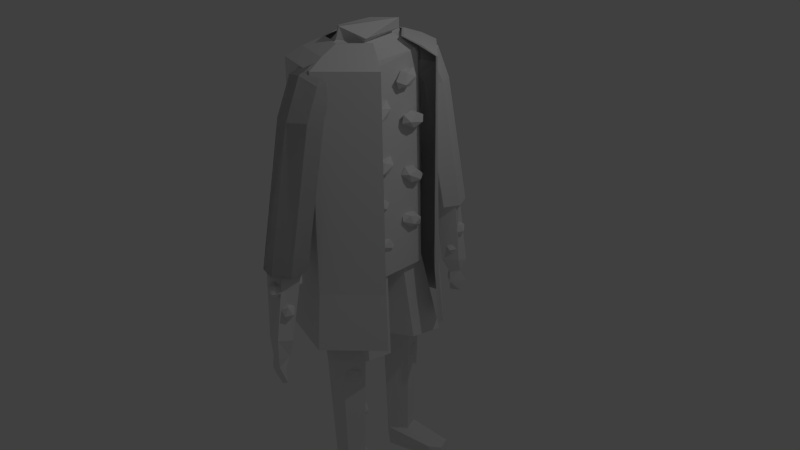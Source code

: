 # Source: monster_1.blend  (saved by Blender 2.76.0; exported with 4.5.12 LTS)
import bpy
from mathutils import Matrix  # noqa: F401  (used for matrix-valued properties, if any)

bpy.ops.wm.read_factory_settings(use_empty=True)
scene = bpy.context.scene
scene.name = 'Scene'

# ---- collections
col_collection_1 = bpy.data.collections.new('Collection 1'); scene.collection.children.link(col_collection_1)

# ---- world
world_world = bpy.data.worlds.new('World'); scene.world = world_world
world_world.color = (0.05088, 0.05088, 0.05088)
world_world.use_sun_shadow = False
world_world.sun_shadow_jitter_overblur = 0.0
world_world.cycles.sampling_method = 'MANUAL'
world_world.cycles.sample_map_resolution = 256

# ---- cameras
cam_camera = bpy.data.cameras.new('Camera')
cam_camera.clip_end = 100.0
cam_camera.lens = 35.0
cam_camera.sensor_width = 32.0
cam_camera.sensor_height = 18.0
cam_camera.ortho_scale = 7.314
cam_camera.dof.focus_distance = 0.0
cam_camera.dof.aperture_fstop = 128.0

# ---- lights
light_lamp = bpy.data.lights.new('Lamp', 'POINT')
light_lamp.transmission_factor = 0.0
light_lamp.cutoff_distance = 30.0
light_lamp.energy = 100.0
light_lamp.shadow_buffer_clip_start = 1.001
light_lamp.shadow_soft_size = 0.1
light_lamp.shadow_maximum_resolution = 0.006
light_lamp.use_absolute_resolution = True
light_lamp.cycles.use_multiple_importance_sampling = False

# ---- meshes
me_circle = bpy.data.meshes.new('Circle')
me_circle.from_pydata([(-0.4817, 0.5533, -1.503), (-0.5425, 0.5995, -1.407), (-0.396, 0.6445, -1.418), (-0.3291, 0.5344, -1.479), (-0.4343, 0.4214, -1.506), (-0.5661, 0.4616, -1.462), (-0.4274, 0.6092, -1.324), (-0.2956, 0.5689, -1.368), (-0.3193, 0.4311, -1.423), (-0.4657, 0.3861, -1.412), (-0.5326, 0.4962, -1.351), (-0.38, 0.4773, -1.327), (-0.4156, -0.4997, -1.503), (-0.4956, -0.4654, -1.407), (-0.3761, -0.3979, -1.418), (-0.2602, -0.4924, -1.479), (-0.3081, -0.6184, -1.506), (-0.4536, -0.6017, -1.462), (-0.3897, -0.437, -1.324), (-0.2442, -0.4537, -1.368), (-0.2022, -0.59, -1.423), (-0.3217, -0.6576, -1.412), (-0.4376, -0.563, -1.351), (-0.2822, -0.5558, -1.327), (-0.4156, -0.4671, -2.397), (-0.4956, -0.4329, -2.301), (-0.3761, -0.3653, -2.311), (-0.2602, -0.4599, -2.372), (-0.308, -0.5859, -2.4), (-0.4535, -0.5692, -2.355), (-0.3897, -0.4045, -2.217), (-0.2442, -0.4211, -2.262), (-0.2022, -0.5575, -2.316), (-0.3217, -0.625, -2.306), (-0.4376, -0.5305, -2.245), (-0.2822, -0.5232, -2.22), (-0.08733, 0.685, -2.293), (-0.04147, 0.7369, -2.198), (0.08755, 0.6759, -2.208), (-0.05371, 0.5944, -2.269), (-0.27, 0.6051, -2.296), (-0.2625, 0.6932, -2.252), (0.0205, 0.6784, -2.114), (0.01294, 0.5904, -2.158), (-0.2081, 0.5467, -2.213), (-0.3371, 0.6077, -2.202), (-0.1958, 0.6892, -2.141), (-0.1622, 0.5986, -2.117), (0.1524, -0.2963, -2.362), (0.2495, -0.2863, -2.266), (0.247, -0.3843, -2.276), (0.05237, -0.3674, -2.337), (-0.06535, -0.2589, -2.365), (0.05651, -0.2087, -2.32), (0.2095, -0.3512, -2.182), (0.08766, -0.4013, -2.227), (-0.1054, -0.3238, -2.281), (-0.1028, -0.2257, -2.271), (0.09179, -0.2426, -2.21), (-0.008252, -0.3137, -2.185), (0.2577, 0.5464, -1.737), (0.3523, 0.5298, -1.641), (0.277, 0.4426, -1.652), (0.1151, 0.509, -1.713), (0.09024, 0.6373, -1.74), (0.2368, 0.6502, -1.696), (0.2681, 0.4822, -1.558), (0.1215, 0.4693, -1.602), (0.006092, 0.5897, -1.657), (0.08132, 0.6769, -1.646), (0.2433, 0.6105, -1.585), (0.1007, 0.5731, -1.561), (0.2516, -0.5661, -1.628), (0.2931, -0.6194, -1.532), (0.1332, -0.6433, -1.542), (0.1102, -0.5271, -1.603), (0.2559, -0.4313, -1.63), (0.3689, -0.4883, -1.586), (0.1774, -0.6132, -1.448), (0.0644, -0.5561, -1.492), (0.1402, -0.4251, -1.547), (0.3001, -0.4011, -1.536), (0.323, -0.5174, -1.475), (0.1817, -0.4783, -1.451), (0.215, -1.324, 0.0812), (0.2287, -1.385, 0.1579), (0.08813, -1.379, 0.1251), (0.07581, -1.284, 0.1056), (0.2087, -1.232, 0.1264), (0.3032, -1.294, 0.1586), (0.09791, -1.383, 0.2297), (0.003447, -1.321, 0.1974), (0.07798, -1.229, 0.1982), (0.2185, -1.235, 0.2309), (0.2308, -1.33, 0.2504), (0.09164, -1.29, 0.2748), (-0.04088, -1.52, -0.4518), (-0.02721, -1.581, -0.3751), (-0.1677, -1.575, -0.4079), (-0.1801, -1.48, -0.4273), (-0.04715, -1.427, -0.4066), (0.04732, -1.49, -0.3743), (-0.158, -1.579, -0.3033), (-0.2524, -1.516, -0.3356), (-0.1779, -1.425, -0.3348), (-0.03736, -1.431, -0.302), (-0.02504, -1.526, -0.2826), (-0.1642, -1.486, -0.2581), (0.1246, -1.589, 0.03638), (0.1383, -1.65, 0.113), (-0.002232, -1.644, 0.08028), (-0.01456, -1.549, 0.06081), (0.1184, -1.497, 0.08154), (0.2128, -1.559, 0.1138), (0.007552, -1.648, 0.1849), (-0.08692, -1.586, 0.1526), (-0.01238, -1.494, 0.1534), (0.1281, -1.5, 0.1861), (0.1405, -1.595, 0.2056), (0.001279, -1.555, 0.23), (0.2962, -1.496, -0.2535), (0.3098, -1.557, -0.1768), (0.1693, -1.551, -0.2096), (0.157, -1.456, -0.2291), (0.2899, -1.403, -0.2083), (0.3844, -1.466, -0.176), (0.1791, -1.555, -0.105), (0.08462, -1.493, -0.1373), (0.1591, -1.401, -0.1365), (0.2997, -1.407, -0.1037), (0.312, -1.502, -0.08428), (0.1728, -1.462, -0.05985), (0.06851, 1.491, 0.05378), (0.08217, 1.43, 0.1304), (-0.05836, 1.436, 0.09768), (-0.07068, 1.531, 0.07821), (0.06224, 1.583, 0.09895), (0.1567, 1.521, 0.1312), (-0.04857, 1.432, 0.2023), (-0.143, 1.494, 0.17), (-0.06851, 1.586, 0.1708), (0.07202, 1.58, 0.2035), (0.08434, 1.485, 0.223), (-0.05485, 1.525, 0.2474), (0.2803, 1.443, -0.1915), (0.294, 1.382, -0.1148), (0.1535, 1.388, -0.1476), (0.1411, 1.483, -0.1671), (0.2741, 1.536, -0.1463), (0.3685, 1.474, -0.1141), (0.1632, 1.385, -0.04303), (0.06877, 1.447, -0.07531), (0.1433, 1.538, -0.07452), (0.2838, 1.532, -0.04176), (0.2962, 1.437, -0.0223), (0.157, 1.477, 0.002137), (-0.04689, 1.481, -0.4841), (-0.03322, 1.42, -0.4075), (-0.1738, 1.426, -0.4402), (-0.1861, 1.521, -0.4597), (-0.05316, 1.574, -0.439), (0.04131, 1.512, -0.4067), (-0.164, 1.423, -0.3357), (-0.2584, 1.485, -0.368), (-0.1839, 1.576, -0.3672), (-0.04337, 1.57, -0.3344), (-0.03105, 1.475, -0.3149), (-0.1702, 1.515, -0.2905), (0.821, 0.2129, 2.303), (0.8961, 0.09941, 2.34), (0.7656, 0.05301, 2.286), (0.6625, 0.1968, 2.324), (0.7292, 0.332, 2.402), (0.8735, 0.2718, 2.411), (0.784, 0.01313, 2.383), (0.6396, 0.07329, 2.374), (0.617, 0.2457, 2.446), (0.7475, 0.2921, 2.5), (0.8506, 0.1484, 2.461), (0.6921, 0.1322, 2.482), (0.7344, -0.2955, 0.8293), (0.7777, -0.3507, 0.9411), (0.6292, -0.4074, 0.9318), (0.5765, -0.2742, 0.8471), (0.6923, -0.1352, 0.8041), (0.8166, -0.1825, 0.8622), (0.6465, -0.3636, 1.028), (0.5221, -0.3163, 0.97), (0.5611, -0.1481, 0.891), (0.7095, -0.09144, 0.9004), (0.7623, -0.2246, 0.9851), (0.6043, -0.2033, 1.003), (0.7324, 0.2984, 0.6677), (0.8534, 0.3603, 0.5828), (0.7109, 0.4153, 0.5532), (0.607, 0.2771, 0.6078), (0.6853, 0.1366, 0.6711), (0.8376, 0.1881, 0.6557), (0.8028, 0.3773, 0.4705), (0.6506, 0.3259, 0.4859), (0.6347, 0.1537, 0.5588), (0.7772, 0.09863, 0.5883), (0.8811, 0.2368, 0.5338), (0.7558, 0.2156, 0.4739), (0.7216, -0.1918, 0.256), (0.7935, -0.249, 0.3614), (0.6591, -0.3173, 0.355), (0.5633, -0.1854, 0.2825), (0.6385, -0.03568, 0.244), (0.7807, -0.07499, 0.2928), (0.6797, -0.2781, 0.453), (0.5375, -0.2388, 0.4042), (0.5247, -0.06476, 0.3356), (0.6591, 0.003497, 0.342), (0.7549, -0.1284, 0.4146), (0.5967, -0.122, 0.441), (0.8204, 0.2147, 1.091), (0.862, 0.1671, 1.206), (0.712, 0.1115, 1.201), (0.6631, 0.2389, 1.107), (0.783, 0.3732, 1.054), (0.9059, 0.3288, 1.116), (0.7304, 0.1618, 1.294), (0.6075, 0.2062, 1.232), (0.6514, 0.3679, 1.142), (0.8014, 0.4235, 1.147), (0.8503, 0.2961, 1.241), (0.693, 0.3203, 1.257), (0.7705, -0.1349, 1.293), (0.844, -0.2475, 1.334), (0.713, -0.295, 1.282), (0.6118, -0.1496, 1.315), (0.6803, -0.01206, 1.388), (0.8238, -0.07257, 1.4), (0.7307, -0.3316, 1.381), (0.5872, -0.2711, 1.369), (0.567, -0.09622, 1.435), (0.698, -0.04864, 1.487), (0.7992, -0.1941, 1.454), (0.6404, -0.2087, 1.475), (0.8737, 0.232, 1.793), (0.9243, 0.1527, 1.888), (0.7816, 0.09488, 1.865), (0.7143, 0.2426, 1.815), (0.8154, 0.3917, 1.808), (0.9452, 0.3361, 1.853), (0.7962, 0.1143, 1.969), (0.6663, 0.1699, 1.924), (0.6872, 0.3534, 1.889), (0.8299, 0.4112, 1.912), (0.8972, 0.2634, 1.962), (0.7378, 0.2741, 1.984), (0.7914, -0.1513, 1.987), (0.8754, -0.2675, 2.001), (0.748, -0.3064, 1.94), (0.6345, -0.1754, 2.004), (0.6917, -0.05543, 2.106), (0.8406, -0.1124, 2.104), (0.7705, -0.3634, 2.028), (0.6216, -0.3065, 2.03), (0.5867, -0.1514, 2.133), (0.7141, -0.1124, 2.195), (0.8276, -0.2435, 2.13), (0.6708, -0.2676, 2.148), (0.1771, 1.36, -0.465), (0.1908, 1.299, -0.3884), (0.05025, 1.305, -0.4211), (0.03793, 1.4, -0.4406), (0.1708, 1.453, -0.4199), (0.2653, 1.39, -0.3876), (0.06003, 1.301, -0.3166), (-0.03443, 1.364, -0.3488), (0.0401, 1.455, -0.348), (0.1806, 1.449, -0.3153), (0.193, 1.354, -0.2958), (0.05376, 1.394, -0.2714), (0.05906, -1.156, 0.402), (-0.2704, -1.396, 0.4069), (-0.0935, -1.598, 0.3753), (0.174, -1.492, 0.3854), (0.2949, -1.272, 0.3583), (-0.2777, -1.492, -0.5081), (-0.02517, -1.355, -0.6214), (-0.1192, -1.622, -0.5607), (0.2078, -1.646, -0.5095), (0.2695, -1.452, -0.569), (-0.07799, -1.602, -0.8029), (0.04961, -1.449, -0.8017), (-0.05909, -1.62, -0.7929), (0.1526, -1.632, -0.7902), (0.1682, -1.478, -0.8114), (-0.18, -1.559, -1.017), (0.04589, -1.496, -0.996), (-0.04329, -1.649, -0.9441), (0.1083, -1.614, -0.9375), (0.2, -1.556, -0.947), (-0.07374, -1.488, -1.102), (-0.06853, -1.448, -1.183), (-0.07535, -1.595, -1.085), (0.1768, -1.613, -1.146), (0.3084, -1.594, -1.099), (0.0302, 1.118, 0.4677), (0.3843, 1.272, 0.4612), (0.1553, 1.484, 0.5033), (-0.1881, 1.506, 0.4815), (-0.2397, 1.253, 0.4445), (0.2704, 1.438, -0.5738), (-0.02294, 1.294, -0.5841), (0.2424, 1.615, -0.6397), (-0.01902, 1.651, -0.5438), (-0.204, 1.425, -0.6012), (0.2116, 1.518, -0.788), (0.04809, 1.41, -0.8152), (0.04921, 1.586, -0.8249), (-0.06443, 1.56, -0.8295), (-0.116, 1.487, -0.8047), (0.3613, 1.543, -0.9207), (0.04003, 1.41, -0.97), (0.2319, 1.567, -1.04), (0.003124, 1.651, -0.9576), (-0.08914, 1.446, -0.9291), (0.2529, 1.488, -1.089), (-0.04395, 1.472, -1.131), (0.07719, 1.558, -1.078), (-0.05975, 1.581, -1.106), (-0.01565, 1.49, -1.1), (-0.4131, -0.3833, -2.992), (-0.08302, -0.2676, -2.991), (-0.2721, -0.6274, -3.0), (0.08906, -0.5979, -2.997), (0.2112, -0.3746, -3.004), (-0.1153, -0.1785, -1.122), (-0.553, -0.3601, -1.153), (-0.3699, -0.6713, -1.136), (0.1891, -0.6779, -1.122), (0.3509, -0.359, -1.139), (-0.4083, -0.4103, -2.998), (-0.08892, -0.245, -2.997), (-0.2946, -0.6139, -2.995), (0.1152, -0.6172, -2.994), (0.2279, -0.3759, -3.0), (-0.4158, -0.3987, -3.268), (-0.08995, -0.2604, -3.262), (-0.2774, -0.6189, -3.248), (0.09003, -0.6092, -3.246), (0.216, -0.398, -3.248), (1.287, -0.4754, -3.033), (1.147, -0.656, -3.056), (1.016, -0.3723, -3.028), (1.284, -0.4867, -3.244), (1.207, -0.6823, -3.231), (1.018, -0.3773, -3.232), (-0.4176, 0.4176, -2.993), (-0.1181, 0.269, -2.981), (-0.2983, 0.645, -2.987), (0.1275, 0.641, -2.997), (0.2346, 0.4171, -2.994), (-0.1091, 0.1909, -1.139), (-0.5187, 0.3987, -1.155), (-0.3421, 0.719, -1.128), (0.1792, 0.7013, -1.144), (0.3565, 0.4037, -1.132), (-0.4161, 0.415, -2.997), (-0.1155, 0.274, -3.0), (-0.296, 0.6366, -3.001), (0.1099, 0.6464, -2.994), (0.2608, 0.4338, -2.981), (-0.4184, 0.4174, -3.251), (-0.07764, 0.2659, -3.27), (-0.2645, 0.6591, -3.247), (0.1382, 0.6355, -3.24), (0.2497, 0.4156, -3.24), (1.25, 0.5248, -3.037), (1.16, 0.6883, -3.023), (1.02, 0.4077, -3.03), (1.303, 0.5155, -3.228), (1.193, 0.6802, -3.23), (1.015, 0.4131, -3.218), (-1.509, 0.01023, -0.1251), (-0.9691, -0.8056, -0.1251), (0.2438, -1.007, -0.1251), (1.216, -0.4425, -0.125), (1.216, 0.463, -0.125), (0.2438, 1.028, -0.1251), (-0.9691, 0.8261, -0.1251), (-0.9305, -0.7703, 2.641), (-1.447, 0.01023, 2.641), (0.2299, -0.9631, 2.641), (1.161, -0.423, 2.641), (1.161, 0.4434, 2.641), (0.2299, 0.9836, 2.641), (-0.9305, 0.7908, 2.641), (-0.7474, -0.6032, 2.752), (-1.153, 0.01023, 2.752), (0.1646, -0.7547, 2.752), (0.8959, -0.3302, 2.752), (0.8959, 0.3507, 2.752), (0.1646, 0.7752, 2.752), (-0.7474, 0.6237, 2.752), (-1.615, 0.01023, -0.8888), (-1.035, -0.8658, -0.8888), (0.2673, -1.082, -0.8888), (1.312, -0.4759, -0.8887), (1.312, 0.4964, -0.8887), (0.2673, 1.103, -0.8888), (-1.035, 0.8863, -0.8888), (-1.428, 0.01023, -0.1251), (-0.9185, -0.7503, -0.1251), (0.2257, -0.9382, -0.1251), (1.143, -0.4118, -0.125), (1.143, 0.4323, -0.125), (0.2257, 0.9586, -0.1251), (-0.9185, 0.7708, -0.1251), (-0.9186, -0.7503, 2.637), (-1.428, 0.01023, 2.637), (0.2257, -0.9382, 2.637), (1.143, -0.4118, 2.637), (1.143, 0.4323, 2.637), (0.2257, 0.9586, 2.637), (-0.9186, 0.7708, 2.637), (-0.7094, -0.5616, 2.752), (-1.092, 0.01023, 2.752), (0.151, -0.7029, 2.752), (0.841, -0.3071, 2.752), (0.841, 0.3276, 2.752), (0.151, 0.7233, 2.752), (-0.7094, 0.5821, 2.752), (-1.528, 0.01023, -0.8888), (-0.9808, -0.8065, -0.8888), (0.248, -1.008, -0.8888), (1.233, -0.443, -0.8887), (1.233, 0.4635, -0.8887), (0.248, 1.029, -0.8888), (-0.9808, 0.8269, -0.8888), (-0.4173, -1.37, 0.3423), (-0.2451, -1.583, 0.3423), (0.1419, -1.635, 0.3423), (0.4522, -1.488, 0.3423), (0.4522, -1.252, 0.3423), (0.1419, -1.105, 0.3423), (-0.2451, -1.157, 0.3423), (-0.2451, -1.222, 2.124), (-0.4173, -1.009, 2.124), (0.1418, -1.275, 2.124), (0.4521, -1.128, 2.124), (0.4521, -0.8914, 2.124), (0.1418, -0.7441, 2.124), (-0.2451, -0.7967, 2.124), (-0.2547, -1.016, 2.566), (-0.4171, -0.8623, 2.415), (0.1297, -1.061, 2.604), (0.4465, -0.9625, 2.501), (0.4573, -0.7955, 2.334), (0.1539, -0.6854, 2.229), (-0.2352, -0.7151, 2.265), (-0.2516, -0.7008, 2.694), (-0.4114, -0.6332, 2.488), (0.1318, -0.7269, 2.749), (0.4501, -0.6919, 2.612), (0.4637, -0.6221, 2.387), (0.1622, -0.5701, 2.242), (-0.2272, -0.575, 2.287), (-0.4173, -1.37, 0.3423), (-0.2451, -1.583, 0.3423), (0.1419, -1.635, 0.3423), (0.4522, -1.488, 0.3423), (0.4522, -1.252, 0.3423), (0.1419, -1.105, 0.3423), (-0.2451, -1.157, 0.3423), (-0.2451, -1.222, 2.124), (-0.4173, -1.009, 2.124), (0.1418, -1.275, 2.124), (0.4521, -1.128, 2.124), (0.4521, -0.8914, 2.124), (0.1418, -0.7441, 2.124), (-0.2451, -0.7967, 2.124), (-0.2547, -1.016, 2.566), (-0.4171, -0.8623, 2.415), (0.1297, -1.061, 2.604), (0.4465, -0.9625, 2.501), (0.4573, -0.7955, 2.334), (0.1539, -0.6854, 2.229), (-0.2352, -0.7151, 2.265), (-0.2516, -0.7008, 2.694), (-0.4114, -0.6332, 2.488), (0.1318, -0.7269, 2.749), (0.4501, -0.6919, 2.612), (0.4637, -0.6221, 2.387), (0.1622, -0.5701, 2.242), (-0.2272, -0.575, 2.287), (0.446, 0.9759, 2.124), (0.2738, 0.763, 2.124), (0.4458, 0.8287, 2.415), (0.2639, 0.6815, 2.265), (0.4401, 0.5996, 2.488), (0.256, 0.5414, 2.287), (0.4461, 1.336, 0.3423), (0.2739, 1.549, 0.3423), (-0.1131, 1.602, 0.3423), (-0.4234, 1.455, 0.3423), (-0.4234, 1.218, 0.3423), (-0.1131, 1.071, 0.3423), (0.2739, 1.124, 0.3423), (0.2738, 1.189, 2.124), (0.446, 0.9759, 2.124), (-0.1131, 1.241, 2.124), (-0.4234, 1.094, 2.124), (-0.4234, 0.8578, 2.124), (-0.1131, 0.7105, 2.124), (0.2738, 0.763, 2.124), (0.2834, 0.9825, 2.566), (0.4458, 0.8287, 2.415), (-0.101, 1.027, 2.604), (-0.4178, 0.9288, 2.501), (-0.4286, 0.7618, 2.334), (-0.1252, 0.6518, 2.229), (0.2639, 0.6815, 2.265), (0.2803, 0.6672, 2.694), (0.4401, 0.5996, 2.488), (-0.1031, 0.6933, 2.749), (-0.4214, 0.6583, 2.612), (-0.435, 0.5885, 2.387), (-0.1335, 0.5365, 2.242), (0.256, 0.5414, 2.287), (-0.532, -0.4066, 2.844), (-0.8078, 0.01023, 2.844), (0.08772, -0.5096, 2.844), (0.5847, -0.2211, 2.844), (0.08772, 0.5301, 2.844), (0.5847, 0.2416, 2.844), (-0.532, 0.4271, 2.844), (-0.5062, -0.3784, 2.844), (-0.7664, 0.01023, 2.844), (0.0785, -0.4744, 2.844), (0.5474, -0.2054, 2.844), (0.0785, 0.4948, 2.844), (0.5474, 0.2259, 2.844), (-0.5062, 0.3989, 2.844), (-0.04341, 0.877, 2.588), (-0.8092, 0.3506, 2.593), (-0.7815, -0.4813, 2.562), (-0.1005, -0.809, 2.572), (0.6666, -0.3942, 2.545), (0.6673, 0.4087, 2.633), (-0.8663, 0.4453, -0.1329), (-0.06399, 0.8755, -0.07219), (-0.8131, -0.4504, -0.02098), (-0.05648, -0.8534, -0.08051), (0.7398, -0.5226, -0.08502), (0.7238, 0.4319, -0.08384), (-0.7442, 0.3877, 2.673), (-0.04453, 0.7617, 2.675), (-0.7576, -0.3508, 2.654), (-0.04929, -0.8191, 2.614), (0.636, -0.4439, 2.635), (0.6673, 0.3697, 2.687), (-0.6977, -0.1548, -1.15), (0.03866, 0.008087, -1.159), (-0.6259, -0.5901, -1.156), (0.0153, -0.8276, -1.237), (0.8043, -0.6135, -1.139), (0.836, -0.1797, -1.2), (-0.4891, -0.1724, -0.02152), (0.03267, 0.07506, -0.02421), (-0.5513, -0.464, -0.03067), (-0.01842, -0.6723, 0.01147), (0.6198, -0.4686, -0.01033), (0.6667, -0.1194, -0.04735), (0.7712, 0.2668, -1.167), (0.001051, -0.001932, -1.177), (0.8073, 0.7328, -1.233), (0.08887, 0.9948, -1.137), (-0.7022, 0.7056, -1.194), (-0.6851, 0.2997, -1.152), (0.5714, 0.1917, -0.04693), (-0.07625, 0.01086, -0.05662), (0.5613, 0.5301, -0.06128), (-0.02588, 0.7472, -0.03645), (-0.5617, 0.6228, 0.0128), (-0.6165, 0.2004, -0.03648), (-0.4216, 0.185, 2.758), (0.007599, 0.4917, 2.84), (-0.392, -0.2617, 2.869), (-0.02378, -0.4532, 2.867), (0.292, -0.1945, 2.825), (0.3049, 0.2015, 2.877), (-0.3566, 0.2242, 2.973), (0.103, 0.4406, 2.979), (-0.3228, -0.2737, 2.971), (0.02815, -0.4252, 3.015), (0.4746, -0.2669, 2.896), (0.4954, 0.2163, 2.941)], [], [(0, 1, 2), (1, 0, 5), (0, 2, 3), (0, 3, 4), (0, 4, 5), (1, 5, 10), (2, 1, 6), (3, 2, 7), (4, 3, 8), (5, 4, 9), (1, 10, 6), (2, 6, 7), (3, 7, 8), (4, 8, 9), (5, 9, 10), (6, 10, 11), (7, 6, 11), (8, 7, 11), (9, 8, 11), (10, 9, 11), (12, 13, 14), (13, 12, 17), (12, 14, 15), (12, 15, 16), (12, 16, 17), (13, 17, 22), (14, 13, 18), (15, 14, 19), (16, 15, 20), (17, 16, 21), (13, 22, 18), (14, 18, 19), (15, 19, 20), (16, 20, 21), (17, 21, 22), (18, 22, 23), (19, 18, 23), (20, 19, 23), (21, 20, 23), (22, 21, 23), (24, 25, 26), (25, 24, 29), (24, 26, 27), (24, 27, 28), (24, 28, 29), (25, 29, 34), (26, 25, 30), (27, 26, 31), (28, 27, 32), (29, 28, 33), (25, 34, 30), (26, 30, 31), (27, 31, 32), (28, 32, 33), (29, 33, 34), (30, 34, 35), (31, 30, 35), (32, 31, 35), (33, 32, 35), (34, 33, 35), (36, 37, 38), (37, 36, 41), (36, 38, 39), (36, 39, 40), (36, 40, 41), (37, 41, 46), (38, 37, 42), (39, 38, 43), (40, 39, 44), (41, 40, 45), (37, 46, 42), (38, 42, 43), (39, 43, 44), (40, 44, 45), (41, 45, 46), (42, 46, 47), (43, 42, 47), (44, 43, 47), (45, 44, 47), (46, 45, 47), (48, 49, 50), (49, 48, 53), (48, 50, 51), (48, 51, 52), (48, 52, 53), (49, 53, 58), (50, 49, 54), (51, 50, 55), (52, 51, 56), (53, 52, 57), (49, 58, 54), (50, 54, 55), (51, 55, 56), (52, 56, 57), (53, 57, 58), (54, 58, 59), (55, 54, 59), (56, 55, 59), (57, 56, 59), (58, 57, 59), (60, 61, 62), (61, 60, 65), (60, 62, 63), (60, 63, 64), (60, 64, 65), (61, 65, 70), (62, 61, 66), (63, 62, 67), (64, 63, 68), (65, 64, 69), (61, 70, 66), (62, 66, 67), (63, 67, 68), (64, 68, 69), (65, 69, 70), (66, 70, 71), (67, 66, 71), (68, 67, 71), (69, 68, 71), (70, 69, 71), (72, 73, 74), (73, 72, 77), (72, 74, 75), (72, 75, 76), (72, 76, 77), (73, 77, 82), (74, 73, 78), (75, 74, 79), (76, 75, 80), (77, 76, 81), (73, 82, 78), (74, 78, 79), (75, 79, 80), (76, 80, 81), (77, 81, 82), (78, 82, 83), (79, 78, 83), (80, 79, 83), (81, 80, 83), (82, 81, 83), (84, 85, 86), (85, 84, 89), (84, 86, 87), (84, 87, 88), (84, 88, 89), (85, 89, 94), (86, 85, 90), (87, 86, 91), (88, 87, 92), (89, 88, 93), (85, 94, 90), (86, 90, 91), (87, 91, 92), (88, 92, 93), (89, 93, 94), (90, 94, 95), (91, 90, 95), (92, 91, 95), (93, 92, 95), (94, 93, 95), (96, 97, 98), (97, 96, 101), (96, 98, 99), (96, 99, 100), (96, 100, 101), (97, 101, 106), (98, 97, 102), (99, 98, 103), (100, 99, 104), (101, 100, 105), (97, 106, 102), (98, 102, 103), (99, 103, 104), (100, 104, 105), (101, 105, 106), (102, 106, 107), (103, 102, 107), (104, 103, 107), (105, 104, 107), (106, 105, 107), (108, 109, 110), (109, 108, 113), (108, 110, 111), (108, 111, 112), (108, 112, 113), (109, 113, 118), (110, 109, 114), (111, 110, 115), (112, 111, 116), (113, 112, 117), (109, 118, 114), (110, 114, 115), (111, 115, 116), (112, 116, 117), (113, 117, 118), (114, 118, 119), (115, 114, 119), (116, 115, 119), (117, 116, 119), (118, 117, 119), (120, 121, 122), (121, 120, 125), (120, 122, 123), (120, 123, 124), (120, 124, 125), (121, 125, 130), (122, 121, 126), (123, 122, 127), (124, 123, 128), (125, 124, 129), (121, 130, 126), (122, 126, 127), (123, 127, 128), (124, 128, 129), (125, 129, 130), (126, 130, 131), (127, 126, 131), (128, 127, 131), (129, 128, 131), (130, 129, 131), (132, 133, 134), (133, 132, 137), (132, 134, 135), (132, 135, 136), (132, 136, 137), (133, 137, 142), (134, 133, 138), (135, 134, 139), (136, 135, 140), (137, 136, 141), (133, 142, 138), (134, 138, 139), (135, 139, 140), (136, 140, 141), (137, 141, 142), (138, 142, 143), (139, 138, 143), (140, 139, 143), (141, 140, 143), (142, 141, 143), (144, 145, 146), (145, 144, 149), (144, 146, 147), (144, 147, 148), (144, 148, 149), (145, 149, 154), (146, 145, 150), (147, 146, 151), (148, 147, 152), (149, 148, 153), (145, 154, 150), (146, 150, 151), (147, 151, 152), (148, 152, 153), (149, 153, 154), (150, 154, 155), (151, 150, 155), (152, 151, 155), (153, 152, 155), (154, 153, 155), (156, 157, 158), (157, 156, 161), (156, 158, 159), (156, 159, 160), (156, 160, 161), (157, 161, 166), (158, 157, 162), (159, 158, 163), (160, 159, 164), (161, 160, 165), (157, 166, 162), (158, 162, 163), (159, 163, 164), (160, 164, 165), (161, 165, 166), (162, 166, 167), (163, 162, 167), (164, 163, 167), (165, 164, 167), (166, 165, 167), (168, 169, 170), (169, 168, 173), (168, 170, 171), (168, 171, 172), (168, 172, 173), (169, 173, 178), (170, 169, 174), (171, 170, 175), (172, 171, 176), (173, 172, 177), (169, 178, 174), (170, 174, 175), (171, 175, 176), (172, 176, 177), (173, 177, 178), (174, 178, 179), (175, 174, 179), (176, 175, 179), (177, 176, 179), (178, 177, 179), (180, 181, 182), (181, 180, 185), (180, 182, 183), (180, 183, 184), (180, 184, 185), (181, 185, 190), (182, 181, 186), (183, 182, 187), (184, 183, 188), (185, 184, 189), (181, 190, 186), (182, 186, 187), (183, 187, 188), (184, 188, 189), (185, 189, 190), (186, 190, 191), (187, 186, 191), (188, 187, 191), (189, 188, 191), (190, 189, 191), (192, 193, 194), (193, 192, 197), (192, 194, 195), (192, 195, 196), (192, 196, 197), (193, 197, 202), (194, 193, 198), (195, 194, 199), (196, 195, 200), (197, 196, 201), (193, 202, 198), (194, 198, 199), (195, 199, 200), (196, 200, 201), (197, 201, 202), (198, 202, 203), (199, 198, 203), (200, 199, 203), (201, 200, 203), (202, 201, 203), (204, 205, 206), (205, 204, 209), (204, 206, 207), (204, 207, 208), (204, 208, 209), (205, 209, 214), (206, 205, 210), (207, 206, 211), (208, 207, 212), (209, 208, 213), (205, 214, 210), (206, 210, 211), (207, 211, 212), (208, 212, 213), (209, 213, 214), (210, 214, 215), (211, 210, 215), (212, 211, 215), (213, 212, 215), (214, 213, 215), (216, 217, 218), (217, 216, 221), (216, 218, 219), (216, 219, 220), (216, 220, 221), (217, 221, 226), (218, 217, 222), (219, 218, 223), (220, 219, 224), (221, 220, 225), (217, 226, 222), (218, 222, 223), (219, 223, 224), (220, 224, 225), (221, 225, 226), (222, 226, 227), (223, 222, 227), (224, 223, 227), (225, 224, 227), (226, 225, 227), (228, 229, 230), (229, 228, 233), (228, 230, 231), (228, 231, 232), (228, 232, 233), (229, 233, 238), (230, 229, 234), (231, 230, 235), (232, 231, 236), (233, 232, 237), (229, 238, 234), (230, 234, 235), (231, 235, 236), (232, 236, 237), (233, 237, 238), (234, 238, 239), (235, 234, 239), (236, 235, 239), (237, 236, 239), (238, 237, 239), (240, 241, 242), (241, 240, 245), (240, 242, 243), (240, 243, 244), (240, 244, 245), (241, 245, 250), (242, 241, 246), (243, 242, 247), (244, 243, 248), (245, 244, 249), (241, 250, 246), (242, 246, 247), (243, 247, 248), (244, 248, 249), (245, 249, 250), (246, 250, 251), (247, 246, 251), (248, 247, 251), (249, 248, 251), (250, 249, 251), (252, 253, 254), (253, 252, 257), (252, 254, 255), (252, 255, 256), (252, 256, 257), (253, 257, 262), (254, 253, 258), (255, 254, 259), (256, 255, 260), (257, 256, 261), (253, 262, 258), (254, 258, 259), (255, 259, 260), (256, 260, 261), (257, 261, 262), (258, 262, 263), (259, 258, 263), (260, 259, 263), (261, 260, 263), (262, 261, 263), (264, 265, 266), (265, 264, 269), (264, 266, 267), (264, 267, 268), (264, 268, 269), (265, 269, 274), (266, 265, 270), (267, 266, 271), (268, 267, 272), (269, 268, 273), (265, 274, 270), (266, 270, 271), (267, 271, 272), (268, 272, 273), (269, 273, 274), (270, 274, 275), (271, 270, 275), (272, 271, 275), (273, 272, 275), (274, 273, 275), (276, 279, 277), (287, 286, 281), (279, 284, 285), (281, 283, 278), (280, 285, 282), (283, 284, 279), (282, 281, 277), (294, 295, 290), (284, 289, 290), (286, 288, 283), (285, 290, 287), (288, 289, 284), (286, 291, 293), (290, 295, 292), (293, 294, 289), (292, 291, 286), (300, 297, 292), (297, 299, 298), (298, 299, 294), (292, 297, 296), (294, 299, 300), (296, 298, 293), (305, 304, 303), (312, 311, 306), (304, 309, 310), (306, 308, 303), (305, 310, 307), (308, 309, 304), (307, 306, 302), (319, 320, 315), (309, 314, 315), (311, 313, 308), (310, 315, 312), (313, 314, 309), (311, 316, 318), (315, 320, 317), (318, 319, 314), (317, 316, 311), (325, 322, 317), (322, 324, 323), (323, 324, 319), (317, 322, 321), (319, 324, 325), (321, 323, 318), (278, 277, 279), (276, 280, 279), (282, 287, 281), (280, 279, 285), (277, 281, 278), (276, 280, 282), (278, 283, 279), (276, 282, 277), (289, 294, 290), (285, 284, 290), (281, 286, 283), (282, 285, 287), (283, 288, 284), (288, 286, 293), (287, 290, 292), (288, 293, 289), (287, 292, 286), (295, 300, 292), (298, 296, 297), (297, 300, 299), (293, 298, 294), (291, 292, 296), (295, 294, 300), (291, 296, 293), (303, 302, 301), (301, 305, 303), (307, 312, 306), (305, 304, 310), (302, 306, 303), (301, 305, 307), (303, 308, 304), (301, 307, 302), (314, 319, 315), (310, 309, 315), (306, 311, 308), (307, 310, 312), (308, 313, 309), (313, 311, 318), (312, 315, 317), (313, 318, 314), (312, 317, 311), (320, 325, 317), (323, 321, 322), (322, 325, 324), (318, 323, 319), (316, 317, 321), (320, 319, 325), (316, 321, 318), (328, 330, 327), (331, 334, 333), (345, 342, 351), (336, 338, 333), (340, 337, 331), (333, 338, 339), (337, 336, 332), (339, 340, 335), (342, 344, 343), (336, 341, 343), (340, 339, 347), (338, 343, 344), (336, 337, 342), (347, 350, 349), (348, 346, 349), (342, 337, 348), (344, 350, 347), (340, 346, 348), (345, 349, 350), (355, 356, 353), (361, 360, 359), (371, 375, 377), (359, 364, 362), (357, 363, 366), (360, 365, 364), (358, 362, 363), (361, 366, 365), (369, 371, 368), (369, 367, 362), (366, 372, 373), (370, 369, 364), (362, 367, 368), (375, 376, 373), (374, 377, 375), (368, 377, 374), (373, 376, 370), (374, 372, 366), (376, 375, 371), (327, 326, 328), (328, 329, 330), (333, 332, 331), (331, 335, 334), (349, 345, 351), (332, 336, 333), (335, 340, 331), (334, 333, 339), (331, 337, 332), (334, 339, 335), (343, 341, 342), (342, 345, 344), (338, 336, 343), (346, 340, 347), (339, 338, 344), (341, 336, 342), (346, 347, 349), (351, 348, 349), (351, 342, 348), (339, 344, 347), (337, 340, 348), (344, 345, 350), (353, 352, 354), (354, 355, 353), (359, 358, 357), (357, 361, 359), (368, 371, 377), (358, 359, 362), (361, 357, 366), (359, 360, 364), (357, 358, 363), (360, 361, 365), (368, 367, 369), (369, 370, 371), (364, 369, 362), (365, 366, 373), (365, 370, 364), (363, 362, 368), (372, 375, 373), (372, 374, 375), (363, 368, 374), (365, 373, 370), (363, 374, 366), (370, 376, 371), (383, 382, 403), (391, 398, 397), (384, 391, 390), (384, 405, 399), (379, 380, 387), (378, 386, 391), (382, 383, 390), (381, 388, 387), (378, 379, 385), (380, 379, 400), (383, 404, 405), (385, 387, 394), (386, 393, 398), (389, 390, 397), (388, 395, 394), (386, 385, 392), (380, 401, 402), (379, 378, 399), (411, 432, 431), (419, 426, 425), (412, 419, 418), (412, 433, 427), (408, 415, 413), (406, 414, 419), (417, 418, 411), (415, 416, 409), (407, 413, 414), (408, 429, 428), (433, 432, 411), (413, 415, 422), (414, 421, 426), (417, 424, 425), (422, 423, 416), (414, 413, 420), (430, 429, 408), (407, 406, 427), (409, 416, 381), (389, 417, 382), (392, 394, 526), (399, 427, 428), (434, 439, 437), (447, 442, 449), (437, 444, 443), (434, 435, 441), (439, 440, 447), (438, 445, 444), (435, 436, 443), (440, 434, 442), (439, 446, 445), (452, 459, 458), (446, 453, 452), (444, 451, 450), (442, 441, 448), (446, 447, 454), (445, 452, 451), (441, 443, 450), (457, 459, 456), (448, 450, 457), (454, 449, 456), (453, 460, 459), (451, 458, 457), (449, 448, 455), (453, 454, 461), (462, 467, 465), (465, 472, 471), (462, 463, 469), (467, 468, 475), (466, 473, 472), (463, 464, 471), (468, 462, 470), (467, 474, 473), (480, 487, 486), (474, 481, 480), (472, 479, 478), (470, 469, 476), (474, 475, 482), (473, 480, 479), (469, 471, 478), (485, 487, 484), (476, 478, 485), (481, 488, 487), (479, 486, 485), (477, 476, 483), (481, 482, 489), (491, 490, 492), (493, 492, 494), (502, 501, 499), (499, 506, 505), (496, 497, 503), (501, 502, 509), (500, 507, 506), (497, 498, 505), (502, 496, 504), (501, 508, 507), (514, 521, 520), (508, 515, 514), (506, 513, 512), (504, 503, 510), (508, 509, 516), (507, 514, 513), (503, 505, 512), (519, 521, 518), (510, 512, 519), (515, 522, 521), (513, 520, 519), (511, 510, 517), (515, 516, 523), (525, 532, 537), (420, 531, 533), (395, 527, 526), (423, 534, 527), (423, 422, 533), (396, 397, 528), (424, 396, 529), (424, 536, 535), (398, 530, 528), (426, 425, 535), (393, 525, 530), (421, 426, 537), (393, 392, 524), (421, 532, 531), (404, 383, 403), (390, 391, 397), (383, 384, 390), (378, 384, 399), (385, 379, 387), (384, 378, 391), (389, 382, 390), (380, 381, 387), (386, 378, 385), (401, 380, 400), (384, 383, 405), (392, 385, 394), (391, 386, 398), (396, 389, 397), (387, 388, 394), (393, 386, 392), (381, 380, 402), (400, 379, 399), (410, 411, 431), (418, 419, 425), (411, 412, 418), (406, 412, 427), (407, 408, 413), (412, 406, 419), (410, 417, 411), (408, 415, 409), (406, 407, 414), (407, 408, 428), (412, 433, 411), (420, 413, 422), (419, 414, 426), (418, 417, 425), (415, 422, 416), (421, 414, 420), (409, 430, 408), (428, 407, 427), (381, 402, 430), (423, 395, 416), (388, 381, 416), (430, 409, 381), (416, 395, 388), (389, 396, 417), (431, 403, 382), (396, 424, 417), (431, 382, 410), (417, 410, 382), (524, 392, 526), (404, 403, 432), (430, 402, 429), (403, 431, 432), (429, 402, 401), (405, 404, 432), (429, 401, 400), (405, 432, 433), (428, 429, 400), (399, 405, 433), (428, 400, 399), (399, 433, 427), (436, 435, 437), (434, 440, 439), (439, 438, 437), (437, 435, 434), (454, 447, 449), (436, 437, 443), (442, 434, 441), (446, 439, 447), (437, 438, 444), (441, 435, 443), (447, 440, 442), (438, 439, 445), (451, 452, 458), (445, 446, 452), (443, 444, 450), (449, 442, 448), (453, 446, 454), (444, 445, 451), (448, 441, 450), (456, 455, 457), (457, 458, 459), (459, 460, 461), (461, 456, 459), (455, 448, 457), (461, 454, 456), (452, 453, 459), (450, 451, 457), (456, 449, 455), (460, 453, 461), (464, 463, 465), (462, 468, 467), (467, 466, 465), (465, 463, 462), (464, 465, 471), (470, 462, 469), (474, 467, 475), (465, 466, 472), (469, 463, 471), (475, 468, 470), (466, 467, 473), (479, 480, 486), (473, 474, 480), (471, 472, 478), (477, 470, 476), (481, 474, 482), (472, 473, 479), (476, 469, 478), (484, 483, 485), (485, 486, 487), (487, 488, 489), (489, 484, 487), (483, 476, 485), (480, 481, 487), (478, 479, 485), (484, 477, 483), (488, 481, 489), (493, 491, 492), (495, 493, 494), (498, 497, 496), (496, 502, 499), (501, 500, 499), (499, 498, 496), (498, 499, 505), (504, 496, 503), (508, 501, 509), (499, 500, 506), (503, 497, 505), (509, 502, 504), (500, 501, 507), (513, 514, 520), (507, 508, 514), (505, 506, 512), (511, 504, 510), (515, 508, 516), (506, 507, 513), (510, 503, 512), (518, 517, 519), (519, 520, 521), (521, 522, 523), (523, 518, 521), (517, 510, 519), (514, 515, 521), (512, 513, 519), (518, 511, 517), (522, 515, 523), (526, 527, 533), (536, 529, 535), (527, 534, 533), (535, 529, 528), (524, 526, 533), (535, 528, 530), (524, 533, 531), (537, 535, 530), (525, 524, 531), (537, 530, 525), (525, 531, 532), (422, 420, 533), (394, 395, 526), (395, 423, 527), (534, 423, 533), (529, 396, 528), (536, 424, 529), (425, 424, 535), (397, 398, 528), (537, 426, 535), (398, 393, 530), (532, 421, 537), (525, 393, 524), (420, 421, 531), (555, 554, 542), (545, 547, 546), (548, 549, 543), (546, 547, 541), (545, 544, 539), (549, 545, 538), (547, 548, 542), (544, 546, 540), (555, 585, 584), (541, 540, 552), (538, 551, 550), (538, 543, 555), (541, 553, 554), (539, 550, 552), (557, 559, 558), (565, 566, 563), (558, 559, 565), (557, 556, 562), (557, 563, 567), (559, 560, 566), (556, 558, 564), (561, 567, 566), (569, 571, 570), (577, 578, 575), (571, 577, 576), (569, 568, 574), (569, 575, 579), (572, 578, 577), (568, 570, 576), (573, 579, 578), (583, 589, 588), (553, 583, 582), (551, 550, 580), (551, 581, 585), (553, 554, 584), (552, 582, 580), (589, 590, 587), (581, 580, 586), (585, 581, 587), (584, 590, 589), (582, 588, 586), (585, 591, 590), (543, 555, 542), (546, 544, 545), (545, 549, 548), (548, 547, 545), (542, 548, 543), (540, 546, 541), (538, 545, 539), (543, 549, 538), (541, 547, 542), (539, 544, 540), (554, 555, 584), (553, 541, 552), (539, 538, 550), (551, 538, 555), (542, 541, 554), (540, 539, 552), (558, 556, 557), (557, 561, 560), (560, 559, 557), (563, 562, 564), (564, 565, 563), (566, 567, 563), (564, 558, 565), (563, 557, 562), (561, 557, 567), (565, 559, 566), (562, 556, 564), (560, 561, 566), (570, 568, 569), (569, 573, 572), (572, 571, 569), (575, 574, 576), (576, 577, 575), (578, 579, 575), (570, 571, 576), (575, 569, 574), (573, 569, 579), (571, 572, 577), (574, 568, 576), (572, 573, 578), (582, 583, 588), (552, 553, 582), (581, 551, 580), (555, 551, 585), (583, 553, 584), (550, 552, 580), (587, 586, 588), (588, 589, 587), (590, 591, 587), (587, 581, 586), (591, 585, 587), (583, 584, 589), (580, 582, 586), (584, 585, 590)])
_uv = me_circle.uv_layers.new(name='UVMap')
_uv.uv.foreach_set('vector', [0.944, 0.1011, 0.953, 0.08815, 0.9447, 0.1014, 0.953, 0.08815, 0.944, 0.1011, 0.9291, 0.1051, 0.944, 0.1011, 0.9447, 0.1014, 0.9444, 0.1017, 0.944, 0.1011, 0.9444, 0.1017, 0.944, 0.1019, 0.944, 0.1011, 0.944, 0.1019, 0.9291, 0.1051, 0.9107, 0.2539, 0.897, 0.2418, 0.9107, 0.2386, 0.9447, 0.1014, 0.953, 0.08815, 0.945, 0.1017, 0.9444, 0.1017, 0.9447, 0.1014, 0.9447, 0.1018, 0.944, 0.1019, 0.9444, 0.1017, 0.9444, 0.102, 0.9291, 0.1051, 0.944, 0.1019, 0.9442, 0.1023, 0.953, 0.08815, 0.953, 0.1159, 0.945, 0.1017, 0.9447, 0.1014, 0.945, 0.1017, 0.9447, 0.1018, 0.9444, 0.1017, 0.9447, 0.1018, 0.9444, 0.102, 0.944, 0.1019, 0.9444, 0.102, 0.9442, 0.1023, 0.9291, 0.1051, 0.9442, 0.1023, 0.953, 0.1159, 0.945, 0.1017, 0.953, 0.1159, 0.9447, 0.1021, 0.9447, 0.1018, 0.945, 0.1017, 0.9447, 0.1021, 0.9444, 0.102, 0.9447, 0.1018, 0.9447, 0.1021, 0.9442, 0.1023, 0.9444, 0.102, 0.9447, 0.1021, 0.953, 0.1159, 0.9442, 0.1023, 0.9447, 0.1021, 0.9421, 0.0644, 0.9572, 0.05905, 0.9426, 0.06511, 0.9572, 0.05905, 0.9421, 0.0644, 0.9278, 0.05905, 0.9421, 0.0644, 0.9426, 0.06511, 0.9421, 0.0651, 0.9421, 0.0644, 0.9421, 0.0651, 0.9415, 0.0651, 0.9421, 0.0644, 0.9415, 0.0651, 0.9278, 0.05905, 0.9643, 0.2319, 0.9508, 0.2193, 0.9643, 0.2161, 0.9426, 0.06511, 0.9572, 0.05905, 0.9427, 0.06564, 0.9421, 0.0651, 0.9426, 0.06511, 0.9423, 0.06543, 0.9415, 0.0651, 0.9421, 0.0651, 0.9418, 0.06543, 0.9278, 0.05905, 0.9415, 0.0651, 0.9415, 0.06557, 0.9572, 0.05905, 0.9401, 0.08162, 0.9427, 0.06564, 0.9426, 0.06511, 0.9427, 0.06564, 0.9423, 0.06543, 0.9421, 0.0651, 0.9423, 0.06543, 0.9418, 0.06543, 0.9415, 0.0651, 0.9418, 0.06543, 0.9415, 0.06557, 0.9278, 0.05905, 0.9415, 0.06557, 0.9401, 0.08162, 0.9427, 0.06564, 0.9401, 0.08162, 0.942, 0.06579, 0.9423, 0.06543, 0.9427, 0.06564, 0.942, 0.06579, 0.9418, 0.06543, 0.9423, 0.06543, 0.942, 0.06579, 0.9415, 0.06557, 0.9418, 0.06543, 0.942, 0.06579, 0.9401, 0.08162, 0.9415, 0.06557, 0.942, 0.06579, 0.8843, 0.09355, 0.8993, 0.0882, 0.8848, 0.09426, 0.8993, 0.0882, 0.8843, 0.09355, 0.87, 0.0882, 0.8843, 0.09355, 0.8848, 0.09426, 0.8843, 0.09425, 0.8843, 0.09355, 0.8843, 0.09425, 0.8837, 0.09426, 0.8843, 0.09355, 0.8837, 0.09426, 0.87, 0.0882, 0.9421, 0.3217, 0.9285, 0.3091, 0.9421, 0.3058, 0.8848, 0.09426, 0.8993, 0.0882, 0.8849, 0.0948, 0.8843, 0.09425, 0.8848, 0.09426, 0.8844, 0.09459, 0.8837, 0.09426, 0.8843, 0.09425, 0.884, 0.09458, 0.87, 0.0882, 0.8837, 0.09426, 0.8837, 0.09473, 0.8993, 0.0882, 0.8822, 0.1108, 0.8849, 0.0948, 0.8848, 0.09426, 0.8849, 0.0948, 0.8844, 0.09459, 0.8843, 0.09425, 0.8844, 0.09459, 0.884, 0.09458, 0.8837, 0.09426, 0.884, 0.09458, 0.8837, 0.09473, 0.87, 0.0882, 0.8837, 0.09473, 0.8822, 0.1108, 0.8849, 0.0948, 0.8822, 0.1108, 0.8842, 0.09495, 0.8844, 0.09459, 0.8849, 0.0948, 0.8842, 0.09495, 0.884, 0.09458, 0.8844, 0.09459, 0.8842, 0.09495, 0.8837, 0.09473, 0.884, 0.09458, 0.8842, 0.09495, 0.8822, 0.1108, 0.8837, 0.09473, 0.8842, 0.09495, 0.9298, 0.05616, 0.9366, 0.05804, 0.9519, 0.05262, 0.9366, 0.05804, 0.9298, 0.05616, 0.9037, 0.05891, 0.9298, 0.05616, 0.9519, 0.05262, 0.9416, 0.05685, 0.9298, 0.05616, 0.9416, 0.05685, 0.9213, 0.05681, 0.9298, 0.05616, 0.9213, 0.05681, 0.9037, 0.05891, 0.9366, 0.05804, 0.9037, 0.05891, 0.9307, 0.05847, 0.9739, 0.2716, 0.9739, 0.2582, 0.9849, 0.2676, 0.9416, 0.05685, 0.9519, 0.05262, 0.9696, 0.05532, 0.9213, 0.05681, 0.9416, 0.05685, 0.9332, 0.0577, 0.9037, 0.05891, 0.9213, 0.05681, 0.9224, 0.05803, 0.9366, 0.05804, 0.9307, 0.05847, 0.9538, 0.05804, 0.9519, 0.05262, 0.9538, 0.05804, 0.9696, 0.05532, 0.9416, 0.05685, 0.9696, 0.05532, 0.9332, 0.0577, 0.9213, 0.05681, 0.9332, 0.0577, 0.9224, 0.05803, 0.9037, 0.05891, 0.9224, 0.05803, 0.9307, 0.05847, 0.9538, 0.05804, 0.9307, 0.05847, 0.9422, 0.05615, 0.9696, 0.05532, 0.9538, 0.05804, 0.9422, 0.05615, 0.9332, 0.0577, 0.9696, 0.05532, 0.9422, 0.05615, 0.9224, 0.05803, 0.9332, 0.0577, 0.9422, 0.05615, 0.9307, 0.05847, 0.9224, 0.05803, 0.9422, 0.05615, 0.8524, 0.1015, 0.8508, 0.08416, 0.8524, 0.1012, 0.8508, 0.08416, 0.8524, 0.1015, 0.8524, 0.1017, 0.8524, 0.1015, 0.8524, 0.1012, 0.8525, 0.1015, 0.8524, 0.1015, 0.8525, 0.1015, 0.8525, 0.1016, 0.8524, 0.1015, 0.8525, 0.1016, 0.8524, 0.1017, 0.8508, 0.08416, 0.8524, 0.1017, 0.8383, 0.1077, 0.8524, 0.1012, 0.8508, 0.08416, 0.8672, 0.1077, 0.8525, 0.1015, 0.8524, 0.1012, 0.8526, 0.1013, 0.8525, 0.1016, 0.8525, 0.1015, 0.8526, 0.1016, 0.8524, 0.1017, 0.8525, 0.1016, 0.8526, 0.1016, 0.8613, 0.2274, 0.8509, 0.2167, 0.8691, 0.2167, 0.8524, 0.1012, 0.8672, 0.1077, 0.8526, 0.1013, 0.8525, 0.1015, 0.8526, 0.1013, 0.8526, 0.1016, 0.8525, 0.1016, 0.8526, 0.1016, 0.8526, 0.1016, 0.8524, 0.1017, 0.8526, 0.1016, 0.8383, 0.1077, 0.8672, 0.1077, 0.8383, 0.1077, 0.8529, 0.1015, 0.8526, 0.1013, 0.8672, 0.1077, 0.8529, 0.1015, 0.8526, 0.1016, 0.8526, 0.1013, 0.8529, 0.1015, 0.8526, 0.1016, 0.8526, 0.1016, 0.8529, 0.1015, 0.8383, 0.1077, 0.8526, 0.1016, 0.8529, 0.1015, 0.9142, 0.09292, 0.929, 0.08815, 0.9147, 0.09342, 0.929, 0.08815, 0.9142, 0.09292, 0.8995, 0.08815, 0.9142, 0.09292, 0.9147, 0.09342, 0.9142, 0.09341, 0.9142, 0.09292, 0.9142, 0.09341, 0.9139, 0.09344, 0.9142, 0.09292, 0.9139, 0.09344, 0.8995, 0.08815, 0.9368, 0.08634, 0.9278, 0.08634, 0.9322, 0.08176, 0.9147, 0.09342, 0.929, 0.08815, 0.9148, 0.0938, 0.9142, 0.09341, 0.9147, 0.09342, 0.9144, 0.09366, 0.9139, 0.09344, 0.9142, 0.09341, 0.914, 0.09363, 0.8995, 0.08815, 0.9139, 0.09344, 0.9138, 0.09373, 0.929, 0.08815, 0.9135, 0.1109, 0.9148, 0.0938, 0.9147, 0.09342, 0.9148, 0.0938, 0.9144, 0.09366, 0.9142, 0.09341, 0.9144, 0.09366, 0.914, 0.09363, 0.9139, 0.09344, 0.914, 0.09363, 0.9138, 0.09373, 0.8995, 0.08815, 0.9138, 0.09373, 0.9135, 0.1109, 0.9148, 0.0938, 0.9135, 0.1109, 0.9142, 0.09399, 0.9144, 0.09366, 0.9148, 0.0938, 0.9142, 0.09399, 0.914, 0.09363, 0.9144, 0.09366, 0.9142, 0.09399, 0.9138, 0.09373, 0.914, 0.09363, 0.9142, 0.09399, 0.9135, 0.1109, 0.9138, 0.09373, 0.9142, 0.09399, 0.9416, 0.02008, 0.957, 0.02249, 0.9416, 0.02003, 0.957, 0.02249, 0.9416, 0.02008, 0.9322, 0.008005, 0.9416, 0.02008, 0.9416, 0.02003, 0.9416, 0.02005, 0.9416, 0.02008, 0.9416, 0.02005, 0.9416, 0.02005, 0.9416, 0.02008, 0.9416, 0.02005, 0.9322, 0.008005, 0.9369, 0.08176, 0.945, 0.08176, 0.9411, 0.08641, 0.9416, 0.02003, 0.957, 0.02249, 0.9416, 0.02, 0.9416, 0.02005, 0.9416, 0.02003, 0.9416, 0.02003, 0.9416, 0.02005, 0.9416, 0.02005, 0.9416, 0.02004, 0.9322, 0.008005, 0.9416, 0.02005, 0.9416, 0.02004, 0.957, 0.02249, 0.9322, 0.03434, 0.9416, 0.02, 0.9416, 0.02003, 0.9416, 0.02, 0.9416, 0.02003, 0.9416, 0.02005, 0.9416, 0.02003, 0.9416, 0.02004, 0.9416, 0.02005, 0.9416, 0.02004, 0.9416, 0.02004, 0.9322, 0.008005, 0.9416, 0.02004, 0.9322, 0.03434, 0.9416, 0.02, 0.9322, 0.03434, 0.9416, 0.02002, 0.9416, 0.02003, 0.9416, 0.02, 0.9416, 0.02002, 0.9416, 0.02004, 0.9416, 0.02003, 0.9416, 0.02002, 0.9416, 0.02004, 0.9416, 0.02004, 0.9416, 0.02002, 0.9322, 0.03434, 0.9416, 0.02004, 0.9416, 0.02002, 0.8618, 0.1078, 0.8581, 0.129, 0.8571, 0.129, 0.8581, 0.129, 0.8618, 0.1078, 0.8611, 0.128, 0.8618, 0.1078, 0.8571, 0.129, 0.8562, 0.1286, 0.8618, 0.1078, 0.8562, 0.1286, 0.8539, 0.1265, 0.8618, 0.1078, 0.8539, 0.1265, 0.8611, 0.128, 0.8581, 0.129, 0.8611, 0.128, 0.8557, 0.1403, 0.8571, 0.129, 0.8581, 0.129, 0.8551, 0.1398, 0.8562, 0.1286, 0.8571, 0.129, 0.8544, 0.1397, 0.8539, 0.1265, 0.8562, 0.1286, 0.8537, 0.1399, 0.9062, 0.2276, 0.8936, 0.2276, 0.8999, 0.2167, 0.8581, 0.129, 0.8557, 0.1403, 0.8551, 0.1398, 0.8571, 0.129, 0.8551, 0.1398, 0.8544, 0.1397, 0.8562, 0.1286, 0.8544, 0.1397, 0.8537, 0.1399, 0.8539, 0.1265, 0.8537, 0.1399, 0.8539, 0.1437, 0.8611, 0.128, 0.8539, 0.1437, 0.8557, 0.1403, 0.8551, 0.1398, 0.8557, 0.1403, 0.8501, 0.1611, 0.8544, 0.1397, 0.8551, 0.1398, 0.8501, 0.1611, 0.8537, 0.1399, 0.8544, 0.1397, 0.8501, 0.1611, 0.8539, 0.1437, 0.8537, 0.1399, 0.8501, 0.1611, 0.8557, 0.1403, 0.8539, 0.1437, 0.8501, 0.1611, 0.8382, 0.007938, 0.9927, 0.007938, 0.9927, 0.1624, 0.8382, 0.007938, 0.9927, 0.007938, 0.9927, 0.1624, 0.8382, 0.007938, 0.9927, 0.007938, 0.9927, 0.1624, 0.8382, 0.007938, 0.9927, 0.007938, 0.9927, 0.1624, 0.8382, 0.007938, 0.9927, 0.007938, 0.9927, 0.1624, 0.8382, 0.007938, 0.9927, 0.007938, 0.9927, 0.1624, 0.8382, 0.007938, 0.9927, 0.007938, 0.9927, 0.1624, 0.8382, 0.007938, 0.9927, 0.007938, 0.9927, 0.1624, 0.8382, 0.007938, 0.9927, 0.007938, 0.9927, 0.1624, 0.8382, 0.007938, 0.9927, 0.007938, 0.9927, 0.1624, 0.8382, 0.007938, 0.9927, 0.007938, 0.9927, 0.1624, 0.8382, 0.007938, 0.9927, 0.007938, 0.9927, 0.1624, 0.8382, 0.007938, 0.9927, 0.007938, 0.9927, 0.1624, 0.8382, 0.007938, 0.9927, 0.007938, 0.9927, 0.1624, 0.8382, 0.007938, 0.9927, 0.007938, 0.9927, 0.1624, 0.8382, 0.007938, 0.9927, 0.007938, 0.9927, 0.1624, 0.8382, 0.007938, 0.9927, 0.007938, 0.9927, 0.1624, 0.8382, 0.007938, 0.9927, 0.007938, 0.9927, 0.1624, 0.8382, 0.007938, 0.9927, 0.007938, 0.9927, 0.1624, 0.8382, 0.007938, 0.9927, 0.007938, 0.9927, 0.1624, 0.9808, 0.05905, 0.9801, 0.0793, 0.9772, 0.08024, 0.9801, 0.0793, 0.9808, 0.05905, 0.9729, 0.07772, 0.9808, 0.05905, 0.9772, 0.08024, 0.9761, 0.08021, 0.9808, 0.05905, 0.9761, 0.08021, 0.9752, 0.07981, 0.9808, 0.05905, 0.9752, 0.07981, 0.9729, 0.07772, 0.9183, 0.217, 0.9292, 0.2233, 0.9183, 0.2296, 0.9772, 0.08024, 0.9801, 0.0793, 0.9747, 0.09157, 0.9761, 0.08021, 0.9772, 0.08024, 0.9741, 0.09105, 0.9752, 0.07981, 0.9761, 0.08021, 0.9734, 0.09091, 0.9729, 0.07772, 0.9752, 0.07981, 0.9727, 0.09114, 0.9801, 0.0793, 0.9729, 0.09495, 0.9747, 0.09157, 0.9772, 0.08024, 0.9747, 0.09157, 0.9741, 0.09105, 0.9761, 0.08021, 0.9741, 0.09105, 0.9734, 0.09091, 0.9752, 0.07981, 0.9734, 0.09091, 0.9727, 0.09114, 0.9729, 0.07772, 0.9727, 0.09114, 0.9729, 0.09495, 0.9747, 0.09157, 0.9729, 0.09495, 0.9691, 0.1123, 0.9741, 0.09105, 0.9747, 0.09157, 0.9691, 0.1123, 0.9734, 0.09091, 0.9741, 0.09105, 0.9691, 0.1123, 0.9727, 0.09114, 0.9734, 0.09091, 0.9691, 0.1123, 0.9729, 0.09495, 0.9727, 0.09114, 0.9691, 0.1123, 0.969, 0.05905, 0.9683, 0.0793, 0.9654, 0.08024, 0.9683, 0.0793, 0.969, 0.05905, 0.9611, 0.07772, 0.969, 0.05905, 0.9654, 0.08024, 0.9643, 0.08021, 0.969, 0.05905, 0.9643, 0.08021, 0.9634, 0.07981, 0.969, 0.05905, 0.9634, 0.07981, 0.9611, 0.07772, 0.9295, 0.217, 0.9422, 0.217, 0.9358, 0.2279, 0.9654, 0.08024, 0.9683, 0.0793, 0.9629, 0.09157, 0.9643, 0.08021, 0.9654, 0.08024, 0.9623, 0.09105, 0.9634, 0.07981, 0.9643, 0.08021, 0.9616, 0.09091, 0.9611, 0.07772, 0.9634, 0.07981, 0.9609, 0.09114, 0.9683, 0.0793, 0.9611, 0.09495, 0.9629, 0.09157, 0.9654, 0.08024, 0.9629, 0.09157, 0.9623, 0.09105, 0.9643, 0.08021, 0.9623, 0.09105, 0.9616, 0.09091, 0.9634, 0.07981, 0.9616, 0.09091, 0.9609, 0.09114, 0.9611, 0.07772, 0.9609, 0.09114, 0.9611, 0.09495, 0.9629, 0.09157, 0.9611, 0.09495, 0.9573, 0.1123, 0.9623, 0.09105, 0.9629, 0.09157, 0.9573, 0.1123, 0.9616, 0.09091, 0.9623, 0.09105, 0.9573, 0.1123, 0.9609, 0.09114, 0.9616, 0.09091, 0.9573, 0.1123, 0.9611, 0.09495, 0.9609, 0.09114, 0.9573, 0.1123, 0.85, 0.1078, 0.8463, 0.129, 0.8453, 0.129, 0.8463, 0.129, 0.85, 0.1078, 0.8493, 0.128, 0.85, 0.1078, 0.8453, 0.129, 0.8444, 0.1286, 0.85, 0.1078, 0.8444, 0.1286, 0.8421, 0.1265, 0.85, 0.1078, 0.8421, 0.1265, 0.8493, 0.128, 0.8463, 0.129, 0.8493, 0.128, 0.8439, 0.1403, 0.8453, 0.129, 0.8463, 0.129, 0.8433, 0.1398, 0.8444, 0.1286, 0.8453, 0.129, 0.8426, 0.1397, 0.8421, 0.1265, 0.8444, 0.1286, 0.8419, 0.1399, 0.8933, 0.2276, 0.8806, 0.2276, 0.887, 0.2167, 0.8463, 0.129, 0.8439, 0.1403, 0.8433, 0.1398, 0.8453, 0.129, 0.8433, 0.1398, 0.8426, 0.1397, 0.8444, 0.1286, 0.8426, 0.1397, 0.8419, 0.1399, 0.8421, 0.1265, 0.8419, 0.1399, 0.8421, 0.1437, 0.8493, 0.128, 0.8421, 0.1437, 0.8439, 0.1403, 0.8433, 0.1398, 0.8439, 0.1403, 0.8383, 0.1611, 0.8426, 0.1397, 0.8433, 0.1398, 0.8383, 0.1611, 0.8419, 0.1399, 0.8426, 0.1397, 0.8383, 0.1611, 0.8421, 0.1437, 0.8419, 0.1399, 0.8383, 0.1611, 0.8439, 0.1403, 0.8421, 0.1437, 0.8383, 0.1611, 0.9393, 0.1115, 0.9403, 0.133, 0.9397, 0.1333, 0.9856, 0.08052, 0.9846, 0.05905, 0.9846, 0.07684, 0.9393, 0.1115, 0.9397, 0.1333, 0.939, 0.1333, 0.9393, 0.1115, 0.939, 0.1333, 0.9383, 0.133, 0.9846, 0.05905, 0.9836, 0.08052, 0.9846, 0.07684, 0.9856, 0.08052, 0.9846, 0.07684, 0.9883, 0.09367, 0.9397, 0.1333, 0.9403, 0.133, 0.9403, 0.1446, 0.939, 0.1333, 0.9397, 0.1333, 0.9393, 0.1444, 0.9383, 0.133, 0.939, 0.1333, 0.9383, 0.1446, 0.9846, 0.07684, 0.9836, 0.08052, 0.9809, 0.09367, 0.9403, 0.133, 0.943, 0.1461, 0.9403, 0.1446, 0.9397, 0.1333, 0.9403, 0.1446, 0.9393, 0.1444, 0.939, 0.1333, 0.9393, 0.1444, 0.9383, 0.1446, 0.9383, 0.133, 0.9383, 0.1446, 0.9356, 0.1461, 0.8803, 0.2167, 0.8803, 0.2293, 0.8694, 0.223, 0.9403, 0.1446, 0.943, 0.1461, 0.9393, 0.166, 0.9393, 0.1444, 0.9403, 0.1446, 0.9393, 0.166, 0.9383, 0.1446, 0.9393, 0.1444, 0.9393, 0.166, 0.9356, 0.1461, 0.9383, 0.1446, 0.9393, 0.166, 0.9883, 0.09367, 0.9809, 0.09367, 0.9846, 0.1136, 0.8656, 0.1078, 0.8652, 0.1297, 0.8646, 0.1293, 0.8652, 0.1297, 0.8656, 0.1078, 0.8659, 0.1297, 0.8656, 0.1078, 0.8646, 0.1293, 0.8656, 0.1256, 0.8656, 0.1078, 0.8656, 0.1256, 0.8666, 0.1293, 0.8656, 0.1078, 0.8666, 0.1293, 0.8659, 0.1297, 0.8652, 0.1297, 0.8659, 0.1297, 0.8656, 0.1407, 0.8646, 0.1293, 0.8652, 0.1297, 0.8646, 0.1409, 0.8656, 0.1256, 0.8646, 0.1293, 0.8619, 0.1424, 0.8666, 0.1293, 0.8656, 0.1256, 0.8693, 0.1424, 0.8659, 0.1297, 0.8666, 0.1293, 0.8666, 0.1409, 0.8652, 0.1297, 0.8656, 0.1407, 0.8646, 0.1409, 0.8646, 0.1293, 0.8646, 0.1409, 0.8619, 0.1424, 0.9065, 0.2293, 0.9065, 0.2167, 0.9174, 0.223, 0.8666, 0.1293, 0.8693, 0.1424, 0.8666, 0.1409, 0.8659, 0.1297, 0.8666, 0.1409, 0.8656, 0.1407, 0.8646, 0.1409, 0.8656, 0.1407, 0.8656, 0.1623, 0.8619, 0.1424, 0.8646, 0.1409, 0.8656, 0.1623, 0.8693, 0.1424, 0.8619, 0.1424, 0.8656, 0.1623, 0.8666, 0.1409, 0.8693, 0.1424, 0.8656, 0.1623, 0.8656, 0.1407, 0.8666, 0.1409, 0.8656, 0.1623, 0.9107, 0.07576, 0.8995, 0.08801, 0.91, 0.07555, 0.8995, 0.08801, 0.9107, 0.07576, 0.9277, 0.07205, 0.9107, 0.07576, 0.91, 0.07555, 0.9104, 0.07534, 0.9107, 0.07576, 0.9104, 0.07534, 0.9108, 0.07512, 0.9107, 0.07576, 0.9108, 0.07512, 0.9277, 0.07205, 0.9455, 0.2401, 0.9686, 0.2401, 0.9559, 0.2515, 0.91, 0.07555, 0.8995, 0.08801, 0.9097, 0.07528, 0.9104, 0.07534, 0.91, 0.07555, 0.9101, 0.07523, 0.9108, 0.07512, 0.9104, 0.07534, 0.9105, 0.07503, 0.9277, 0.07205, 0.9108, 0.07512, 0.9107, 0.07477, 0.8995, 0.08801, 0.8995, 0.05905, 0.9097, 0.07528, 0.91, 0.07555, 0.9097, 0.07528, 0.9101, 0.07523, 0.9104, 0.07534, 0.9101, 0.07523, 0.9105, 0.07503, 0.9108, 0.07512, 0.9105, 0.07503, 0.9107, 0.07477, 0.9277, 0.07205, 0.9107, 0.07477, 0.8995, 0.05905, 0.9097, 0.07528, 0.8995, 0.05905, 0.9101, 0.07479, 0.9101, 0.07523, 0.9097, 0.07528, 0.9101, 0.07479, 0.9105, 0.07503, 0.9101, 0.07523, 0.9101, 0.07479, 0.9107, 0.07477, 0.9105, 0.07503, 0.9101, 0.07479, 0.8995, 0.05905, 0.9107, 0.07477, 0.9101, 0.07479, 0.8876, 0.02851, 0.871, 0.03325, 0.887, 0.02785, 0.871, 0.03325, 0.8876, 0.02851, 0.9037, 0.03325, 0.8876, 0.02851, 0.887, 0.02785, 0.8876, 0.02789, 0.8876, 0.02851, 0.8876, 0.02789, 0.8881, 0.02784, 0.8876, 0.02851, 0.8881, 0.02784, 0.9037, 0.03325, 0.8553, 0.262, 0.8791, 0.262, 0.8677, 0.273, 0.887, 0.02785, 0.871, 0.03325, 0.8869, 0.02741, 0.8876, 0.02789, 0.887, 0.02785, 0.8873, 0.02758, 0.8881, 0.02784, 0.8876, 0.02789, 0.8879, 0.02761, 0.9037, 0.03325, 0.8881, 0.02784, 0.8882, 0.02752, 0.871, 0.03325, 0.8891, 0.008005, 0.8869, 0.02741, 0.887, 0.02785, 0.8869, 0.02741, 0.8873, 0.02758, 0.8876, 0.02789, 0.8873, 0.02758, 0.8879, 0.02761, 0.8881, 0.02784, 0.8879, 0.02761, 0.8882, 0.02752, 0.9037, 0.03325, 0.8882, 0.02752, 0.8891, 0.008005, 0.8869, 0.02741, 0.8891, 0.008005, 0.8876, 0.02715, 0.8873, 0.02758, 0.8869, 0.02741, 0.8876, 0.02715, 0.8879, 0.02761, 0.8873, 0.02758, 0.8876, 0.02715, 0.8882, 0.02752, 0.8879, 0.02761, 0.8876, 0.02715, 0.8891, 0.008005, 0.8882, 0.02752, 0.8876, 0.02715, 0.8547, 0.03811, 0.871, 0.0335, 0.8552, 0.03892, 0.871, 0.0335, 0.8547, 0.03811, 0.8383, 0.0335, 0.8547, 0.03811, 0.8552, 0.03892, 0.8546, 0.03884, 0.8547, 0.03811, 0.8546, 0.03884, 0.8539, 0.03886, 0.8547, 0.03811, 0.8539, 0.03886, 0.8383, 0.0335, 0.9438, 0.2672, 0.9198, 0.2672, 0.9314, 0.2562, 0.8552, 0.03892, 0.871, 0.0335, 0.8553, 0.0393, 0.8546, 0.03884, 0.8552, 0.03892, 0.8549, 0.03917, 0.8539, 0.03886, 0.8546, 0.03884, 0.8543, 0.03918, 0.8383, 0.0335, 0.8539, 0.03886, 0.8538, 0.03933, 0.871, 0.0335, 0.8547, 0.05872, 0.8553, 0.0393, 0.8552, 0.03892, 0.8553, 0.0393, 0.8549, 0.03917, 0.8546, 0.03884, 0.8549, 0.03917, 0.8543, 0.03918, 0.8539, 0.03886, 0.8543, 0.03918, 0.8538, 0.03933, 0.8383, 0.0335, 0.8538, 0.03933, 0.8547, 0.05872, 0.8553, 0.0393, 0.8547, 0.05872, 0.8546, 0.03967, 0.8549, 0.03917, 0.8553, 0.0393, 0.8546, 0.03967, 0.8543, 0.03918, 0.8549, 0.03917, 0.8546, 0.03967, 0.8538, 0.03933, 0.8543, 0.03918, 0.8546, 0.03967, 0.8547, 0.05872, 0.8538, 0.03933, 0.8546, 0.03967, 0.8549, 0.02879, 0.8383, 0.03337, 0.8542, 0.02807, 0.8383, 0.03337, 0.8549, 0.02879, 0.8709, 0.03337, 0.8549, 0.02879, 0.8542, 0.02807, 0.8549, 0.0281, 0.8549, 0.02879, 0.8549, 0.0281, 0.8554, 0.02801, 0.8549, 0.02879, 0.8554, 0.02801, 0.8709, 0.03337, 0.8971, 0.3052, 0.9214, 0.3052, 0.9095, 0.3162, 0.8542, 0.02807, 0.8383, 0.03337, 0.8541, 0.02758, 0.8549, 0.0281, 0.8542, 0.02807, 0.8546, 0.02774, 0.8554, 0.02801, 0.8549, 0.0281, 0.8552, 0.02777, 0.8709, 0.03337, 0.8554, 0.02801, 0.8555, 0.02765, 0.8383, 0.03337, 0.8561, 0.008005, 0.8541, 0.02758, 0.8542, 0.02807, 0.8541, 0.02758, 0.8546, 0.02774, 0.8549, 0.0281, 0.8546, 0.02774, 0.8552, 0.02777, 0.8554, 0.02801, 0.8552, 0.02777, 0.8555, 0.02765, 0.8709, 0.03337, 0.8555, 0.02765, 0.8561, 0.008005, 0.8541, 0.02758, 0.8561, 0.008005, 0.8549, 0.02723, 0.8546, 0.02774, 0.8541, 0.02758, 0.8549, 0.02723, 0.8552, 0.02777, 0.8546, 0.02774, 0.8549, 0.02723, 0.8555, 0.02765, 0.8552, 0.02777, 0.8549, 0.02723, 0.8561, 0.008005, 0.8555, 0.02765, 0.8549, 0.02723, 0.8549, 0.07927, 0.8383, 0.08403, 0.8543, 0.07859, 0.8383, 0.08403, 0.8549, 0.07927, 0.871, 0.08403, 0.8549, 0.07927, 0.8543, 0.07859, 0.8549, 0.07863, 0.8549, 0.07927, 0.8549, 0.07863, 0.8554, 0.07858, 0.8549, 0.07927, 0.8554, 0.07858, 0.871, 0.08403, 0.918, 0.2374, 0.9417, 0.2374, 0.9305, 0.2485, 0.8543, 0.07859, 0.8383, 0.08403, 0.8542, 0.07814, 0.8549, 0.07863, 0.8543, 0.07859, 0.8547, 0.07831, 0.8554, 0.07858, 0.8549, 0.07863, 0.8552, 0.07834, 0.871, 0.08403, 0.8554, 0.07858, 0.8555, 0.07825, 0.8383, 0.08403, 0.8567, 0.05886, 0.8542, 0.07814, 0.8543, 0.07859, 0.8542, 0.07814, 0.8547, 0.07831, 0.8549, 0.07863, 0.8547, 0.07831, 0.8552, 0.07834, 0.8554, 0.07858, 0.8552, 0.07834, 0.8555, 0.07825, 0.871, 0.08403, 0.8555, 0.07825, 0.8567, 0.05886, 0.8542, 0.07814, 0.8567, 0.05886, 0.855, 0.07788, 0.8547, 0.07831, 0.8542, 0.07814, 0.855, 0.07788, 0.8552, 0.07834, 0.8547, 0.07831, 0.855, 0.07788, 0.8555, 0.07825, 0.8552, 0.07834, 0.855, 0.07788, 0.8567, 0.05886, 0.8555, 0.07825, 0.855, 0.07788, 0.8824, 0.07583, 0.8712, 0.08807, 0.8817, 0.07562, 0.8712, 0.08807, 0.8824, 0.07583, 0.8993, 0.07207, 0.8824, 0.07583, 0.8817, 0.07562, 0.8821, 0.07541, 0.8824, 0.07583, 0.8821, 0.07541, 0.8824, 0.07518, 0.8824, 0.07583, 0.8824, 0.07518, 0.8993, 0.07207, 0.9552, 0.2822, 0.9784, 0.2822, 0.9657, 0.2936, 0.8817, 0.07562, 0.8712, 0.08807, 0.8814, 0.07535, 0.8821, 0.07541, 0.8817, 0.07562, 0.8818, 0.0753, 0.8824, 0.07518, 0.8821, 0.07541, 0.8822, 0.07509, 0.8993, 0.07207, 0.8824, 0.07518, 0.8824, 0.07484, 0.8712, 0.08807, 0.8712, 0.05905, 0.8814, 0.07535, 0.8817, 0.07562, 0.8814, 0.07535, 0.8818, 0.0753, 0.8821, 0.07541, 0.8818, 0.0753, 0.8822, 0.07509, 0.8824, 0.07518, 0.8822, 0.07509, 0.8824, 0.07484, 0.8993, 0.07207, 0.8824, 0.07484, 0.8712, 0.05905, 0.8814, 0.07535, 0.8712, 0.05905, 0.8818, 0.07486, 0.8818, 0.0753, 0.8814, 0.07535, 0.8818, 0.07486, 0.8822, 0.07509, 0.8818, 0.0753, 0.8818, 0.07486, 0.8824, 0.07484, 0.8822, 0.07509, 0.8818, 0.07486, 0.8712, 0.05905, 0.8824, 0.07484, 0.8818, 0.07486, 0.8873, 0.05419, 0.8712, 0.05891, 0.8868, 0.05359, 0.8712, 0.05891, 0.8873, 0.05419, 0.9036, 0.05891, 0.8873, 0.05419, 0.8868, 0.05359, 0.8874, 0.05363, 0.8873, 0.05419, 0.8874, 0.05363, 0.8878, 0.05359, 0.8873, 0.05419, 0.8878, 0.05359, 0.9036, 0.05891, 0.8862, 0.2611, 0.9101, 0.2611, 0.8981, 0.2721, 0.8868, 0.05359, 0.8712, 0.05891, 0.8868, 0.05319, 0.8874, 0.05363, 0.8868, 0.05359, 0.8871, 0.05334, 0.8878, 0.05359, 0.8874, 0.05363, 0.8876, 0.05338, 0.9036, 0.05891, 0.8878, 0.05359, 0.8879, 0.05329, 0.8712, 0.05891, 0.8879, 0.0335, 0.8868, 0.05319, 0.8868, 0.05359, 0.8868, 0.05319, 0.8871, 0.05334, 0.8874, 0.05363, 0.8871, 0.05334, 0.8876, 0.05338, 0.8878, 0.05359, 0.8876, 0.05338, 0.8879, 0.05329, 0.9036, 0.05891, 0.8879, 0.05329, 0.8879, 0.0335, 0.8868, 0.05319, 0.8879, 0.0335, 0.8874, 0.05294, 0.8871, 0.05334, 0.8868, 0.05319, 0.8874, 0.05294, 0.8876, 0.05338, 0.8871, 0.05334, 0.8874, 0.05294, 0.8879, 0.05329, 0.8876, 0.05338, 0.8874, 0.05294, 0.8879, 0.0335, 0.8879, 0.05329, 0.8874, 0.05294, 0.9149, 0.02437, 0.9038, 0.03678, 0.9142, 0.02417, 0.9038, 0.03678, 0.9149, 0.02437, 0.932, 0.0209, 0.9149, 0.02437, 0.9142, 0.02417, 0.9147, 0.02396, 0.9149, 0.02437, 0.9147, 0.02396, 0.915, 0.02373, 0.9149, 0.02437, 0.915, 0.02373, 0.932, 0.0209, 0.91, 0.2708, 0.9266, 0.2862, 0.9095, 0.2862, 0.9142, 0.02417, 0.9038, 0.03678, 0.914, 0.0239, 0.9147, 0.02396, 0.9142, 0.02417, 0.9143, 0.02385, 0.915, 0.02373, 0.9147, 0.02396, 0.9147, 0.02364, 0.932, 0.0209, 0.915, 0.02373, 0.9149, 0.02336, 0.9038, 0.03678, 0.9038, 0.008005, 0.914, 0.0239, 0.9142, 0.02417, 0.914, 0.0239, 0.9143, 0.02385, 0.9147, 0.02396, 0.9143, 0.02385, 0.9147, 0.02364, 0.915, 0.02373, 0.9147, 0.02364, 0.9149, 0.02336, 0.932, 0.0209, 0.9149, 0.02336, 0.9038, 0.008005, 0.914, 0.0239, 0.9038, 0.008005, 0.9143, 0.0234, 0.9143, 0.02385, 0.914, 0.0239, 0.9143, 0.0234, 0.9147, 0.02364, 0.9143, 0.02385, 0.9143, 0.0234, 0.9149, 0.02336, 0.9147, 0.02364, 0.9143, 0.0234, 0.9038, 0.008005, 0.9149, 0.02336, 0.9143, 0.0234, 0.0, 0.0, 0.0, 0.0, 0.0, 0.0, 0.0, 0.0, 0.0, 0.0, 0.0, 0.0, 0.0, 0.0, 0.0, 0.0, 0.0, 0.0, 0.0, 0.0, 0.0, 0.0, 0.0, 0.0, 0.0, 0.0, 0.0, 0.0, 0.0, 0.0, 0.0, 0.0, 0.0, 0.0, 0.0, 0.0, 0.0, 0.0, 0.0, 0.0, 0.0, 0.0, 0.0, 0.0, 0.0, 0.0, 0.0, 0.0, 0.0, 0.0, 0.0, 0.0, 0.0, 0.0, 0.0, 0.0, 0.0, 0.0, 0.0, 0.0, 0.0, 0.0, 0.0, 0.0, 0.0, 0.0, 0.0, 0.0, 0.0, 0.0, 0.0, 0.0, 0.0, 0.0, 0.0, 0.0, 0.0, 0.0, 0.0, 0.0, 0.0, 0.0, 0.0, 0.0, 0.0, 0.0, 0.0, 0.0, 0.0, 0.0, 0.0, 0.0, 0.0, 0.0, 0.0, 0.0, 0.0, 0.0, 0.0, 0.0, 0.0, 0.0, 0.0, 0.0, 0.0, 0.0, 0.0, 0.0, 0.0, 0.0, 0.0, 0.0, 0.0, 0.0, 0.0, 0.0, 0.0, 0.0, 0.0, 0.0, 0.8625, 0.4037, 0.987, 0.4037, 0.987, 0.5281, 0.8625, 0.4037, 0.987, 0.4037, 0.987, 0.5281, 0.8625, 0.4037, 0.987, 0.4037, 0.987, 0.5281, 0.8625, 0.4037, 0.987, 0.4037, 0.987, 0.5281, 0.8625, 0.4037, 0.987, 0.4037, 0.987, 0.5281, 0.8625, 0.4037, 0.987, 0.4037, 0.987, 0.5281, 0.8625, 0.4037, 0.987, 0.4037, 0.987, 0.5281, 0.8625, 0.4037, 0.987, 0.4037, 0.987, 0.5281, 0.8625, 0.4037, 0.987, 0.4037, 0.987, 0.5281, 0.8625, 0.4037, 0.987, 0.4037, 0.987, 0.5281, 0.8625, 0.4037, 0.987, 0.4037, 0.987, 0.5281, 0.8625, 0.4037, 0.987, 0.4037, 0.987, 0.5281, 0.8625, 0.4037, 0.987, 0.4037, 0.987, 0.5281, 0.8625, 0.4037, 0.987, 0.4037, 0.987, 0.5281, 0.8625, 0.4037, 0.987, 0.4037, 0.987, 0.5281, 0.8625, 0.4037, 0.987, 0.4037, 0.987, 0.5281, 0.8625, 0.4037, 0.987, 0.4037, 0.987, 0.5281, 0.8625, 0.4037, 0.987, 0.4037, 0.987, 0.5281, 0.8625, 0.4037, 0.987, 0.4037, 0.987, 0.5281, 0.8625, 0.4037, 0.987, 0.4037, 0.987, 0.5281, 0.8625, 0.4037, 0.987, 0.4037, 0.987, 0.5281, 0.8625, 0.4037, 0.987, 0.4037, 0.987, 0.5281, 0.8625, 0.4037, 0.987, 0.4037, 0.987, 0.5281, 0.8625, 0.4037, 0.987, 0.4037, 0.987, 0.5281, 0.8625, 0.4037, 0.987, 0.4037, 0.987, 0.5281, 0.8625, 0.4037, 0.987, 0.4037, 0.987, 0.5281, 0.8625, 0.4037, 0.987, 0.4037, 0.987, 0.5281, 0.8625, 0.4037, 0.987, 0.4037, 0.987, 0.5281, 0.8625, 0.4037, 0.987, 0.4037, 0.987, 0.5281, 0.8625, 0.4037, 0.987, 0.4037, 0.987, 0.5281, 0.8625, 0.4037, 0.987, 0.4037, 0.987, 0.5281, 0.8625, 0.4037, 0.987, 0.4037, 0.987, 0.5281, 0.8625, 0.4037, 0.987, 0.4037, 0.987, 0.5281, 0.8625, 0.4037, 0.987, 0.4037, 0.987, 0.5281, 0.8625, 0.4037, 0.987, 0.4037, 0.987, 0.5281, 0.8625, 0.4037, 0.987, 0.4037, 0.987, 0.5281, 0.8625, 0.4037, 0.987, 0.4037, 0.987, 0.5281, 0.8625, 0.4037, 0.987, 0.4037, 0.987, 0.5281, 0.8625, 0.4037, 0.987, 0.4037, 0.987, 0.5281, 0.8625, 0.4037, 0.987, 0.4037, 0.987, 0.5281, 0.8625, 0.4037, 0.987, 0.4037, 0.987, 0.5281, 0.8625, 0.4037, 0.987, 0.4037, 0.987, 0.5281, 0.8625, 0.4037, 0.987, 0.4037, 0.987, 0.5281, 0.8625, 0.4037, 0.987, 0.4037, 0.987, 0.5281, 0.8625, 0.4037, 0.987, 0.4037, 0.987, 0.5281, 0.8625, 0.4037, 0.987, 0.4037, 0.987, 0.5281, 0.8625, 0.4037, 0.987, 0.4037, 0.987, 0.5281, 0.8625, 0.4037, 0.987, 0.4037, 0.987, 0.5281, 0.8625, 0.4037, 0.987, 0.4037, 0.987, 0.5281, 0.8625, 0.4037, 0.987, 0.4037, 0.987, 0.5281, 0.8625, 0.4037, 0.987, 0.4037, 0.987, 0.5281, 0.8625, 0.4037, 0.987, 0.4037, 0.987, 0.5281, 0.8625, 0.4037, 0.987, 0.4037, 0.987, 0.5281, 0.8625, 0.4037, 0.987, 0.4037, 0.987, 0.5281, 0.8625, 0.4037, 0.987, 0.4037, 0.987, 0.5281, 0.8625, 0.4037, 0.987, 0.4037, 0.987, 0.5281, 0.8625, 0.4037, 0.987, 0.4037, 0.987, 0.5281, 0.8625, 0.4037, 0.987, 0.4037, 0.987, 0.5281, 0.8625, 0.4037, 0.987, 0.4037, 0.987, 0.5281, 0.8625, 0.4037, 0.987, 0.4037, 0.987, 0.5281, 0.8625, 0.4037, 0.987, 0.4037, 0.987, 0.5281, 0.8625, 0.4037, 0.987, 0.4037, 0.987, 0.5281, 0.8625, 0.4037, 0.987, 0.4037, 0.987, 0.5281, 0.8625, 0.4037, 0.987, 0.4037, 0.987, 0.5281, 0.8625, 0.4037, 0.987, 0.4037, 0.987, 0.5281, 0.8625, 0.4037, 0.987, 0.4037, 0.987, 0.5281, 0.8625, 0.4037, 0.987, 0.4037, 0.987, 0.5281, 0.8625, 0.4037, 0.987, 0.4037, 0.987, 0.5281, 0.8625, 0.4037, 0.987, 0.4037, 0.987, 0.5281, 0.8625, 0.4037, 0.987, 0.4037, 0.987, 0.5281, 0.8625, 0.4037, 0.987, 0.4037, 0.987, 0.5281, 0.8625, 0.4037, 0.987, 0.4037, 0.987, 0.5281, 0.8625, 0.4037, 0.987, 0.4037, 0.987, 0.5281, 0.8625, 0.4037, 0.987, 0.4037, 0.987, 0.5281, 0.8625, 0.4037, 0.987, 0.4037, 0.987, 0.5281, 0.8625, 0.4037, 0.987, 0.4037, 0.987, 0.5281, 0.8625, 0.4037, 0.987, 0.4037, 0.987, 0.5281, 0.8625, 0.4037, 0.987, 0.4037, 0.987, 0.5281, 0.8625, 0.4037, 0.987, 0.4037, 0.987, 0.5281, 0.8625, 0.4037, 0.987, 0.4037, 0.987, 0.5281, 0.8625, 0.4037, 0.987, 0.4037, 0.987, 0.5281, 0.8625, 0.4037, 0.987, 0.4037, 0.987, 0.5281, 0.8625, 0.4037, 0.987, 0.4037, 0.987, 0.5281, 0.8625, 0.4037, 0.987, 0.4037, 0.987, 0.5281, 0.8625, 0.4037, 0.987, 0.4037, 0.987, 0.5281, 0.8625, 0.4037, 0.987, 0.4037, 0.987, 0.5281, 0.8625, 0.4037, 0.987, 0.4037, 0.987, 0.5281, 0.8625, 0.4037, 0.987, 0.4037, 0.987, 0.5281, 0.8625, 0.4037, 0.987, 0.4037, 0.987, 0.5281, 0.8625, 0.4037, 0.987, 0.4037, 0.987, 0.5281, 0.8625, 0.4037, 0.987, 0.4037, 0.987, 0.5281, 0.8625, 0.4037, 0.987, 0.4037, 0.987, 0.5281, 0.9534, 0.4037, 0.987, 0.4602, 0.9526, 0.4684, 0.8625, 0.4037, 0.987, 0.4037, 0.987, 0.5281, 0.8625, 0.4037, 0.987, 0.4037, 0.987, 0.5281, 0.8625, 0.4037, 0.987, 0.4037, 0.987, 0.5281, 0.8625, 0.4037, 0.987, 0.4037, 0.987, 0.5281, 0.8625, 0.4037, 0.987, 0.4037, 0.987, 0.5281, 0.8625, 0.4037, 0.987, 0.4037, 0.987, 0.5281, 0.8625, 0.4037, 0.987, 0.4037, 0.987, 0.5281, 0.8625, 0.4037, 0.987, 0.4037, 0.987, 0.5281, 0.8625, 0.4037, 0.987, 0.4037, 0.987, 0.5281, 0.8625, 0.4037, 0.987, 0.4037, 0.987, 0.5281, 0.8625, 0.4037, 0.987, 0.4037, 0.987, 0.5281, 0.8625, 0.4037, 0.987, 0.4037, 0.987, 0.5281, 0.8625, 0.4037, 0.987, 0.4037, 0.987, 0.5281, 0.8625, 0.4037, 0.987, 0.4037, 0.987, 0.5281, 0.8625, 0.4037, 0.987, 0.4037, 0.987, 0.5281, 0.8625, 0.4037, 0.987, 0.4037, 0.987, 0.5281, 0.8625, 0.4037, 0.987, 0.4037, 0.987, 0.5281, 0.8625, 0.4037, 0.987, 0.4037, 0.987, 0.5281, 0.9267, 0.4162, 0.9267, 0.4562, 0.885, 0.4708, 0.8625, 0.4037, 0.987, 0.4037, 0.987, 0.5281, 0.8625, 0.4037, 0.987, 0.4037, 0.987, 0.5281, 0.8625, 0.4037, 0.987, 0.4037, 0.987, 0.5281, 0.8625, 0.4037, 0.987, 0.4037, 0.987, 0.5281, 0.8625, 0.4037, 0.987, 0.4037, 0.987, 0.5281, 0.8625, 0.4037, 0.987, 0.4037, 0.987, 0.5281, 0.8625, 0.4037, 0.987, 0.4037, 0.987, 0.5281, 0.8625, 0.4037, 0.987, 0.4037, 0.987, 0.5281, 0.8625, 0.4037, 0.987, 0.4037, 0.987, 0.5281, 0.8625, 0.4037, 0.987, 0.4037, 0.987, 0.5281, 0.8625, 0.4037, 0.987, 0.4037, 0.987, 0.5281, 0.8625, 0.4037, 0.987, 0.4037, 0.987, 0.5281, 0.8625, 0.4037, 0.987, 0.4037, 0.987, 0.5281, 0.8625, 0.4037, 0.987, 0.4037, 0.987, 0.5281, 0.8625, 0.4037, 0.987, 0.4037, 0.987, 0.5281, 0.8625, 0.4037, 0.987, 0.4037, 0.987, 0.5281, 0.8625, 0.4037, 0.987, 0.4037, 0.987, 0.5281, 0.8625, 0.4037, 0.987, 0.4037, 0.987, 0.5281, 0.9526, 0.4684, 0.9267, 0.4391, 0.9534, 0.4037, 0.9534, 0.4037, 0.987, 0.4199, 0.987, 0.4602, 0.8625, 0.4037, 0.987, 0.4037, 0.987, 0.5281, 0.8625, 0.4037, 0.987, 0.4037, 0.987, 0.5281, 0.8625, 0.4037, 0.987, 0.4037, 0.987, 0.5281, 0.8625, 0.4037, 0.987, 0.4037, 0.987, 0.5281, 0.8625, 0.4037, 0.987, 0.4037, 0.987, 0.5281, 0.8625, 0.4037, 0.987, 0.4037, 0.987, 0.5281, 0.8625, 0.4037, 0.987, 0.4037, 0.987, 0.5281, 0.8625, 0.4037, 0.987, 0.4037, 0.987, 0.5281, 0.8625, 0.4037, 0.987, 0.4037, 0.987, 0.5281, 0.8625, 0.4037, 0.987, 0.4037, 0.987, 0.5281, 0.8625, 0.4037, 0.987, 0.4037, 0.987, 0.5281, 0.8625, 0.4037, 0.987, 0.4037, 0.987, 0.5281, 0.8625, 0.4037, 0.987, 0.4037, 0.987, 0.5281, 0.8625, 0.4037, 0.987, 0.4037, 0.987, 0.5281, 0.8625, 0.4037, 0.987, 0.4037, 0.987, 0.5281, 0.8625, 0.4037, 0.987, 0.4037, 0.987, 0.5281, 0.8625, 0.4037, 0.987, 0.4037, 0.987, 0.5281, 0.8625, 0.4037, 0.987, 0.4037, 0.987, 0.5281, 0.8625, 0.4037, 0.987, 0.4037, 0.987, 0.5281, 0.8625, 0.4037, 0.987, 0.4037, 0.987, 0.5281, 0.885, 0.4708, 0.8625, 0.4379, 0.885, 0.4037, 0.885, 0.4037, 0.9267, 0.4162, 0.885, 0.4708, 0.8625, 0.4037, 0.987, 0.4037, 0.987, 0.5281, 0.8625, 0.4037, 0.987, 0.4037, 0.987, 0.5281, 0.8625, 0.4037, 0.987, 0.4037, 0.987, 0.5281, 0.8625, 0.4037, 0.987, 0.4037, 0.987, 0.5281, 0.8625, 0.4037, 0.987, 0.4037, 0.987, 0.5281, 0.8625, 0.4037, 0.987, 0.4037, 0.987, 0.5281, 0.8625, 0.4037, 0.987, 0.4037, 0.987, 0.5281, 0.8625, 0.4037, 0.987, 0.4037, 0.987, 0.5281, 0.8625, 0.4037, 0.987, 0.4037, 0.987, 0.5281, 0.8625, 0.4037, 0.987, 0.4037, 0.987, 0.5281, 0.8625, 0.4037, 0.987, 0.4037, 0.987, 0.5281, 0.8625, 0.4037, 0.987, 0.4037, 0.987, 0.5281, 0.8625, 0.4037, 0.987, 0.4037, 0.987, 0.5281, 0.8625, 0.4037, 0.987, 0.4037, 0.987, 0.5281, 0.8625, 0.4037, 0.987, 0.4037, 0.987, 0.5281, 0.8625, 0.4037, 0.987, 0.4037, 0.987, 0.5281, 0.8625, 0.4037, 0.987, 0.4037, 0.987, 0.5281, 0.8625, 0.4037, 0.987, 0.4037, 0.987, 0.5281, 0.8625, 0.4037, 0.987, 0.4037, 0.987, 0.5281, 0.8625, 0.4037, 0.987, 0.4037, 0.987, 0.5281, 0.05627, 0.01906, 0.3795, 0.01906, 0.3795, 0.3423, 0.05627, 0.01906, 0.3795, 0.01906, 0.3795, 0.3423, 0.05627, 0.01906, 0.3795, 0.01906, 0.3795, 0.3423, 0.05627, 0.01906, 0.3795, 0.01906, 0.3795, 0.3423, 0.05627, 0.01906, 0.3795, 0.01906, 0.3795, 0.3423, 0.05627, 0.01906, 0.3795, 0.01906, 0.3795, 0.3423, 0.05627, 0.01906, 0.3795, 0.01906, 0.3795, 0.3423, 0.05627, 0.01906, 0.3795, 0.01906, 0.3795, 0.3423, 0.05627, 0.01906, 0.3795, 0.01906, 0.3795, 0.3423, 0.05627, 0.01906, 0.3795, 0.01906, 0.3795, 0.3423, 0.05627, 0.01906, 0.3795, 0.01906, 0.3795, 0.3423, 0.05627, 0.01906, 0.3795, 0.01906, 0.3795, 0.3423, 0.05627, 0.01906, 0.3795, 0.01906, 0.3795, 0.3423, 0.05627, 0.01906, 0.3795, 0.01906, 0.3795, 0.3423, 0.05627, 0.01906, 0.3795, 0.01906, 0.3795, 0.3423, 0.05627, 0.01906, 0.3795, 0.01906, 0.3795, 0.3423, 0.05627, 0.01906, 0.3795, 0.01906, 0.3795, 0.3423, 0.05627, 0.01906, 0.3795, 0.01906, 0.3795, 0.3423, 0.05627, 0.01906, 0.3795, 0.01906, 0.3795, 0.3423, 0.05627, 0.01906, 0.3795, 0.01906, 0.3795, 0.3423, 0.05627, 0.01906, 0.3795, 0.01906, 0.3795, 0.3423, 0.05627, 0.01906, 0.3795, 0.01906, 0.3795, 0.3423, 0.05627, 0.01906, 0.3795, 0.01906, 0.3795, 0.3423, 0.05627, 0.01906, 0.3795, 0.01906, 0.3795, 0.3423, 0.05627, 0.01906, 0.3795, 0.01906, 0.3795, 0.3423, 0.05627, 0.01906, 0.3795, 0.01906, 0.3795, 0.3423, 0.05627, 0.01906, 0.3795, 0.01906, 0.3795, 0.3423, 0.05627, 0.01906, 0.3795, 0.01906, 0.3795, 0.3423, 0.05627, 0.01906, 0.3795, 0.01906, 0.3795, 0.3423, 0.05627, 0.01906, 0.3795, 0.01906, 0.3795, 0.3423, 0.05627, 0.01906, 0.3795, 0.01906, 0.3795, 0.3423, 0.05627, 0.01906, 0.3795, 0.01906, 0.3795, 0.3423, 0.05627, 0.01906, 0.3795, 0.01906, 0.3795, 0.3423, 0.05627, 0.01906, 0.3795, 0.01906, 0.3795, 0.3423, 0.05627, 0.01906, 0.3795, 0.01906, 0.3795, 0.3423, 0.05627, 0.01906, 0.3795, 0.01906, 0.3795, 0.3423, 0.05627, 0.01906, 0.3795, 0.01906, 0.3795, 0.3423, 0.05627, 0.01906, 0.3795, 0.01906, 0.3795, 0.3423, 0.05627, 0.01906, 0.3795, 0.01906, 0.3795, 0.3423, 0.05627, 0.01906, 0.3795, 0.01906, 0.3795, 0.3423, 0.05627, 0.01906, 0.3795, 0.01906, 0.3795, 0.3423, 0.05627, 0.01906, 0.3795, 0.01906, 0.3795, 0.3423, 0.05627, 0.01906, 0.3795, 0.01906, 0.3795, 0.3423, 0.05627, 0.01906, 0.3795, 0.01906, 0.3795, 0.3423, 0.05627, 0.01906, 0.3795, 0.01906, 0.3795, 0.3423, 0.05627, 0.01906, 0.3795, 0.01906, 0.3795, 0.3423, 0.05627, 0.01906, 0.3795, 0.01906, 0.3795, 0.3423, 0.05627, 0.01906, 0.3795, 0.01906, 0.3795, 0.3423, 0.05627, 0.01906, 0.3795, 0.01906, 0.3795, 0.3423, 0.05627, 0.01906, 0.3795, 0.01906, 0.3795, 0.3423, 0.05627, 0.01906, 0.3795, 0.01906, 0.3795, 0.3423, 0.05627, 0.01906, 0.3795, 0.01906, 0.3795, 0.3423, 0.05627, 0.01906, 0.3795, 0.01906, 0.3795, 0.3423, 0.05627, 0.01906, 0.3795, 0.01906, 0.3795, 0.3423, 0.05627, 0.01906, 0.3795, 0.01906, 0.3795, 0.3423, 0.05627, 0.01906, 0.3795, 0.01906, 0.3795, 0.3423, 0.05627, 0.01906, 0.3795, 0.01906, 0.3795, 0.3423, 0.05627, 0.01906, 0.3795, 0.01906, 0.3795, 0.3423, 0.05627, 0.01906, 0.3795, 0.01906, 0.3795, 0.3423, 0.05627, 0.01906, 0.3795, 0.01906, 0.3795, 0.3423, 0.05627, 0.01906, 0.3795, 0.01906, 0.3795, 0.3423, 0.05627, 0.01906, 0.3795, 0.01906, 0.3795, 0.3423, 0.05627, 0.01906, 0.3795, 0.01906, 0.3795, 0.3423, 0.1884, 0.06346, 0.1871, 0.07192, 0.1816, 0.04587, 0.1816, 0.04587, 0.2674, 0.2756, 0.2596, 0.2724, 0.1884, 0.06346, 0.1778, 0.04838, 0.25, 0.2749, 0.1871, 0.07192, 0.1938, 0.07167, 0.2679, 0.2737, 0.1802, 0.06421, 0.2659, 0.2825, 0.2674, 0.2756, 0.1778, 0.04838, 0.1719, 0.0191, 0.2596, 0.2724, 0.1938, 0.07167, 0.1884, 0.06346, 0.2495, 0.2771, 0.1871, 0.07192, 0.2673, 0.2798, 0.2659, 0.2825, 0.2734, 0.2964, 0.2783, 0.3044, 0.2797, 0.3123, 0.2673, 0.2798, 0.2715, 0.2879, 0.2734, 0.2964, 0.2674, 0.2756, 0.2726, 0.3011, 0.269, 0.3088, 0.2495, 0.2771, 0.25, 0.2749, 0.2596, 0.3071, 0.2673, 0.2798, 0.2679, 0.2737, 0.2765, 0.2856, 0.2659, 0.2825, 0.2734, 0.2964, 0.2726, 0.3011, 0.25, 0.2749, 0.2596, 0.2724, 0.269, 0.3088, 0.2823, 0.3422, 0.2783, 0.3044, 0.2689, 0.3198, 0.2596, 0.3071, 0.269, 0.3088, 0.2823, 0.3422, 0.2715, 0.2879, 0.2742, 0.2934, 0.2783, 0.3044, 0.2726, 0.3011, 0.2797, 0.3123, 0.2823, 0.3422, 0.2521, 0.3101, 0.2596, 0.3071, 0.2665, 0.3233, 0.2715, 0.2879, 0.2765, 0.2856, 0.2765, 0.3001, 0.3006, 0.02376, 0.3047, 0.03468, 0.2908, 0.03468, 0.2937, 0.02319, 0.2908, 0.03468, 0.2824, 0.02883, 0.0725, 0.04569, 0.07619, 0.0695, 0.07815, 0.07624, 0.07815, 0.07624, 0.1555, 0.2705, 0.1482, 0.2677, 0.05631, 0.0191, 0.06013, 0.04518, 0.1387, 0.2686, 0.07619, 0.0695, 0.0725, 0.04569, 0.1571, 0.2662, 0.07513, 0.0787, 0.1547, 0.2764, 0.1555, 0.2705, 0.06013, 0.04518, 0.07187, 0.06393, 0.1482, 0.2677, 0.0725, 0.04569, 0.05631, 0.0191, 0.1384, 0.2701, 0.07619, 0.0695, 0.1563, 0.2731, 0.1547, 0.2764, 0.1624, 0.2898, 0.1673, 0.2975, 0.1688, 0.3053, 0.1563, 0.2731, 0.1606, 0.2811, 0.1624, 0.2898, 0.1555, 0.2705, 0.1615, 0.2946, 0.1581, 0.3021, 0.1384, 0.2701, 0.1387, 0.2686, 0.1487, 0.3002, 0.1563, 0.2731, 0.1571, 0.2662, 0.1657, 0.2783, 0.1547, 0.2764, 0.1624, 0.2898, 0.1615, 0.2946, 0.1387, 0.2686, 0.1482, 0.2677, 0.1581, 0.3021, 0.1719, 0.3343, 0.1673, 0.2975, 0.1583, 0.3126, 0.1487, 0.3002, 0.1581, 0.3021, 0.1719, 0.3343, 0.1606, 0.2811, 0.1633, 0.2865, 0.1673, 0.2975, 0.1615, 0.2946, 0.1688, 0.3053, 0.1719, 0.3343, 0.1414, 0.3032, 0.1487, 0.3002, 0.1559, 0.316, 0.1606, 0.2811, 0.1657, 0.2783, 0.1657, 0.2929, 0.05627, 0.01906, 0.3795, 0.01906, 0.3795, 0.3423, 0.05627, 0.01906, 0.3795, 0.01906, 0.3795, 0.3423, 0.05627, 0.01906, 0.3795, 0.01906, 0.3795, 0.3423, 0.05627, 0.01906, 0.3795, 0.01906, 0.3795, 0.3423, 0.05627, 0.01906, 0.3795, 0.01906, 0.3795, 0.3423, 0.05627, 0.01906, 0.3795, 0.01906, 0.3795, 0.3423, 0.05627, 0.01906, 0.3795, 0.01906, 0.3795, 0.3423, 0.05627, 0.01906, 0.3795, 0.01906, 0.3795, 0.3423, 0.05627, 0.01906, 0.3795, 0.01906, 0.3795, 0.3423, 0.05627, 0.01906, 0.3795, 0.01906, 0.3795, 0.3423, 0.05627, 0.01906, 0.3795, 0.01906, 0.3795, 0.3423, 0.05627, 0.01906, 0.3795, 0.01906, 0.3795, 0.3423, 0.05627, 0.01906, 0.3795, 0.01906, 0.3795, 0.3423, 0.05627, 0.01906, 0.3795, 0.01906, 0.3795, 0.3423, 0.05627, 0.01906, 0.3795, 0.01906, 0.3795, 0.3423, 0.05627, 0.01906, 0.3795, 0.01906, 0.3795, 0.3423, 0.05627, 0.01906, 0.3795, 0.01906, 0.3795, 0.3423, 0.05627, 0.01906, 0.3795, 0.01906, 0.3795, 0.3423, 0.05627, 0.01906, 0.3795, 0.01906, 0.3795, 0.3423, 0.05627, 0.01906, 0.3795, 0.01906, 0.3795, 0.3423, 0.05627, 0.01906, 0.3795, 0.01906, 0.3795, 0.3423, 0.05627, 0.01906, 0.3795, 0.01906, 0.3795, 0.3423, 0.05627, 0.01906, 0.3795, 0.01906, 0.3795, 0.3423, 0.05627, 0.01906, 0.3795, 0.01906, 0.3795, 0.3423, 0.05627, 0.01906, 0.3795, 0.01906, 0.3795, 0.3423, 0.05627, 0.01906, 0.3795, 0.01906, 0.3795, 0.3423, 0.05627, 0.01906, 0.3795, 0.01906, 0.3795, 0.3423, 0.05627, 0.01906, 0.3795, 0.01906, 0.3795, 0.3423, 0.05627, 0.01906, 0.3795, 0.01906, 0.3795, 0.3423, 0.05627, 0.01906, 0.3795, 0.01906, 0.3795, 0.3423, 0.05627, 0.01906, 0.3795, 0.01906, 0.3795, 0.3423, 0.05627, 0.01906, 0.3795, 0.01906, 0.3795, 0.3423, 0.05627, 0.01906, 0.3795, 0.01906, 0.3795, 0.3423, 0.05627, 0.01906, 0.3795, 0.01906, 0.3795, 0.3423, 0.05627, 0.01906, 0.3795, 0.01906, 0.3795, 0.3423, 0.05627, 0.01906, 0.3795, 0.01906, 0.3795, 0.3423, 0.05627, 0.01906, 0.3795, 0.01906, 0.3795, 0.3423, 0.05627, 0.01906, 0.3795, 0.01906, 0.3795, 0.3423, 0.05627, 0.01906, 0.3795, 0.01906, 0.3795, 0.3423, 0.05627, 0.01906, 0.3795, 0.01906, 0.3795, 0.3423, 0.05627, 0.01906, 0.3795, 0.01906, 0.3795, 0.3423, 0.05627, 0.01906, 0.3795, 0.01906, 0.3795, 0.3423, 0.05627, 0.01906, 0.3795, 0.01906, 0.3795, 0.3423, 0.05627, 0.01906, 0.3795, 0.01906, 0.3795, 0.3423, 0.05627, 0.01906, 0.3795, 0.01906, 0.3795, 0.3423, 0.05627, 0.01906, 0.3795, 0.01906, 0.3795, 0.3423, 0.05627, 0.01906, 0.3795, 0.01906, 0.3795, 0.3423, 0.05627, 0.01906, 0.3795, 0.01906, 0.3795, 0.3423, 0.05627, 0.01906, 0.3795, 0.01906, 0.3795, 0.3423, 0.05627, 0.01906, 0.3795, 0.01906, 0.3795, 0.3423, 0.05627, 0.01906, 0.3795, 0.01906, 0.3795, 0.3423, 0.05627, 0.01906, 0.3795, 0.01906, 0.3795, 0.3423, 0.05627, 0.01906, 0.3795, 0.01906, 0.3795, 0.3423, 0.05627, 0.01906, 0.3795, 0.01906, 0.3795, 0.3423, 0.05627, 0.01906, 0.3795, 0.01906, 0.3795, 0.3423, 0.05627, 0.01906, 0.3795, 0.01906, 0.3795, 0.3423, 0.05627, 0.01906, 0.3795, 0.01906, 0.3795, 0.3423, 0.05627, 0.01906, 0.3795, 0.01906, 0.3795, 0.3423, 0.05627, 0.01906, 0.3795, 0.01906, 0.3795, 0.3423, 0.05627, 0.01906, 0.3795, 0.01906, 0.3795, 0.3423, 0.05627, 0.01906, 0.3795, 0.01906, 0.3795, 0.3423, 0.05627, 0.01906, 0.3795, 0.01906, 0.3795, 0.3423, 0.05627, 0.01906, 0.3795, 0.01906, 0.3795, 0.3423, 0.05627, 0.01906, 0.3795, 0.01906, 0.3795, 0.3423, 0.05627, 0.01906, 0.3795, 0.01906, 0.3795, 0.3423, 0.05627, 0.01906, 0.3795, 0.01906, 0.3795, 0.3423, 0.05627, 0.01906, 0.3795, 0.01906, 0.3795, 0.3423, 0.05627, 0.01906, 0.3795, 0.01906, 0.3795, 0.3423, 0.05627, 0.01906, 0.3795, 0.01906, 0.3795, 0.3423, 0.05627, 0.01906, 0.3795, 0.01906, 0.3795, 0.3423, 0.05627, 0.01906, 0.3795, 0.01906, 0.3795, 0.3423, 0.05627, 0.01906, 0.3795, 0.01906, 0.3795, 0.3423, 0.05627, 0.01906, 0.3795, 0.01906, 0.3795, 0.3423, 0.05627, 0.01906, 0.3795, 0.01906, 0.3795, 0.3423, 0.05627, 0.01906, 0.3795, 0.01906, 0.3795, 0.3423, 0.05627, 0.01906, 0.3795, 0.01906, 0.3795, 0.3423, 0.05627, 0.01906, 0.3795, 0.01906, 0.3795, 0.3423, 0.05627, 0.01906, 0.3795, 0.01906, 0.3795, 0.3423, 0.05627, 0.01906, 0.3795, 0.01906, 0.3795, 0.3423, 0.05627, 0.01906, 0.3795, 0.01906, 0.3795, 0.3423, 0.05627, 0.01906, 0.3795, 0.01906, 0.3795, 0.3423, 0.05627, 0.01906, 0.3795, 0.01906, 0.3795, 0.3423, 0.05627, 0.01906, 0.3795, 0.01906, 0.3795, 0.3423, 0.05627, 0.01906, 0.3795, 0.01906, 0.3795, 0.3423, 0.05627, 0.01906, 0.3795, 0.01906, 0.3795, 0.3423, 0.05627, 0.01906, 0.3795, 0.01906, 0.3795, 0.3423, 0.05627, 0.01906, 0.3795, 0.01906, 0.3795, 0.3423, 0.05627, 0.01906, 0.3795, 0.01906, 0.3795, 0.3423, 0.05627, 0.01906, 0.3795, 0.01906, 0.3795, 0.3423, 0.05627, 0.01906, 0.3795, 0.01906, 0.3795, 0.3423, 0.05627, 0.01906, 0.3795, 0.01906, 0.3795, 0.3423, 0.05627, 0.01906, 0.3795, 0.01906, 0.3795, 0.3423, 0.05627, 0.01906, 0.3795, 0.01906, 0.3795, 0.3423, 0.05627, 0.01906, 0.3795, 0.01906, 0.3795, 0.3423, 0.05627, 0.01906, 0.3795, 0.01906, 0.3795, 0.3423, 0.05627, 0.01906, 0.3795, 0.01906, 0.3795, 0.3423, 0.05627, 0.01906, 0.3795, 0.01906, 0.3795, 0.3423, 0.05627, 0.01906, 0.3795, 0.01906, 0.3795, 0.3423, 0.05627, 0.01906, 0.3795, 0.01906, 0.3795, 0.3423, 0.05627, 0.01906, 0.3795, 0.01906, 0.3795, 0.3423, 0.05627, 0.01906, 0.3795, 0.01906, 0.3795, 0.3423, 0.1719, 0.0191, 0.1778, 0.04838, 0.1816, 0.04587, 0.1884, 0.06346, 0.1938, 0.07167, 0.1871, 0.07192, 0.1871, 0.07192, 0.1802, 0.06421, 0.1816, 0.04587, 0.1816, 0.04587, 0.1778, 0.04838, 0.1884, 0.06346, 0.1719, 0.0191, 0.1816, 0.04587, 0.2596, 0.2724, 0.2495, 0.2771, 0.1884, 0.06346, 0.25, 0.2749, 0.2673, 0.2798, 0.1871, 0.07192, 0.2679, 0.2737, 0.1816, 0.04587, 0.1802, 0.06421, 0.2674, 0.2756, 0.25, 0.2749, 0.1778, 0.04838, 0.2596, 0.2724, 0.2679, 0.2737, 0.1938, 0.07167, 0.2495, 0.2771, 0.1802, 0.06421, 0.1871, 0.07192, 0.2659, 0.2825, 0.2726, 0.3011, 0.2734, 0.2964, 0.2797, 0.3123, 0.2659, 0.2825, 0.2673, 0.2798, 0.2734, 0.2964, 0.2596, 0.2724, 0.2674, 0.2756, 0.269, 0.3088, 0.2521, 0.3101, 0.2495, 0.2771, 0.2596, 0.3071, 0.2715, 0.2879, 0.2673, 0.2798, 0.2765, 0.2856, 0.2674, 0.2756, 0.2659, 0.2825, 0.2726, 0.3011, 0.2596, 0.3071, 0.25, 0.2749, 0.269, 0.3088, 0.2689, 0.3198, 0.2665, 0.3233, 0.2823, 0.3422, 0.2823, 0.3422, 0.2797, 0.3123, 0.2783, 0.3044, 0.2783, 0.3044, 0.2742, 0.2934, 0.2765, 0.3001, 0.2765, 0.3001, 0.2689, 0.3198, 0.2783, 0.3044, 0.2665, 0.3233, 0.2596, 0.3071, 0.2823, 0.3422, 0.2734, 0.2964, 0.2715, 0.2879, 0.2783, 0.3044, 0.269, 0.3088, 0.2726, 0.3011, 0.2823, 0.3422, 0.2689, 0.3198, 0.2521, 0.3101, 0.2665, 0.3233, 0.2742, 0.2934, 0.2715, 0.2879, 0.2765, 0.3001, 0.2937, 0.02319, 0.3006, 0.02376, 0.2908, 0.03468, 0.2892, 0.0191, 0.2937, 0.02319, 0.2824, 0.02883, 0.07187, 0.06393, 0.06013, 0.04518, 0.05631, 0.0191, 0.05631, 0.0191, 0.0725, 0.04569, 0.07815, 0.07624, 0.07619, 0.0695, 0.07513, 0.0787, 0.07815, 0.07624, 0.07815, 0.07624, 0.07187, 0.06393, 0.05631, 0.0191, 0.07187, 0.06393, 0.07815, 0.07624, 0.1482, 0.2677, 0.1384, 0.2701, 0.05631, 0.0191, 0.1387, 0.2686, 0.1563, 0.2731, 0.07619, 0.0695, 0.1571, 0.2662, 0.07815, 0.07624, 0.07513, 0.0787, 0.1555, 0.2705, 0.1387, 0.2686, 0.06013, 0.04518, 0.1482, 0.2677, 0.1571, 0.2662, 0.0725, 0.04569, 0.1384, 0.2701, 0.07513, 0.0787, 0.07619, 0.0695, 0.1547, 0.2764, 0.1615, 0.2946, 0.1624, 0.2898, 0.1688, 0.3053, 0.1547, 0.2764, 0.1563, 0.2731, 0.1624, 0.2898, 0.1482, 0.2677, 0.1555, 0.2705, 0.1581, 0.3021, 0.1414, 0.3032, 0.1384, 0.2701, 0.1487, 0.3002, 0.1606, 0.2811, 0.1563, 0.2731, 0.1657, 0.2783, 0.1555, 0.2705, 0.1547, 0.2764, 0.1615, 0.2946, 0.1487, 0.3002, 0.1387, 0.2686, 0.1581, 0.3021, 0.1583, 0.3126, 0.1559, 0.316, 0.1719, 0.3343, 0.1719, 0.3343, 0.1688, 0.3053, 0.1673, 0.2975, 0.1673, 0.2975, 0.1633, 0.2865, 0.1657, 0.2929, 0.1657, 0.2929, 0.1583, 0.3126, 0.1673, 0.2975, 0.1559, 0.316, 0.1487, 0.3002, 0.1719, 0.3343, 0.1624, 0.2898, 0.1606, 0.2811, 0.1673, 0.2975, 0.1581, 0.3021, 0.1615, 0.2946, 0.1719, 0.3343, 0.1583, 0.3126, 0.1414, 0.3032, 0.1559, 0.316, 0.1633, 0.2865, 0.1606, 0.2811, 0.1657, 0.2929, 0.05627, 0.01906, 0.3795, 0.01906, 0.3795, 0.3423, 0.05627, 0.01906, 0.3795, 0.01906, 0.3795, 0.3423, 0.05627, 0.01906, 0.3795, 0.01906, 0.3795, 0.3423, 0.05627, 0.01906, 0.3795, 0.01906, 0.3795, 0.3423, 0.05627, 0.01906, 0.3795, 0.01906, 0.3795, 0.3423, 0.05627, 0.01906, 0.3795, 0.01906, 0.3795, 0.3423, 0.05627, 0.01906, 0.3795, 0.01906, 0.3795, 0.3423, 0.05627, 0.01906, 0.3795, 0.01906, 0.3795, 0.3423, 0.05627, 0.01906, 0.3795, 0.01906, 0.3795, 0.3423, 0.05627, 0.01906, 0.3795, 0.01906, 0.3795, 0.3423, 0.05627, 0.01906, 0.3795, 0.01906, 0.3795, 0.3423, 0.05627, 0.01906, 0.3795, 0.01906, 0.3795, 0.3423, 0.05627, 0.01906, 0.3795, 0.01906, 0.3795, 0.3423, 0.05627, 0.01906, 0.3795, 0.01906, 0.3795, 0.3423, 0.05627, 0.01906, 0.3795, 0.01906, 0.3795, 0.3423, 0.05627, 0.01906, 0.3795, 0.01906, 0.3795, 0.3423, 0.05627, 0.01906, 0.3795, 0.01906, 0.3795, 0.3423, 0.05627, 0.01906, 0.3795, 0.01906, 0.3795, 0.3423, 0.05627, 0.01906, 0.3795, 0.01906, 0.3795, 0.3423, 0.05627, 0.01906, 0.3795, 0.01906, 0.3795, 0.3423, 0.05627, 0.01906, 0.3795, 0.01906, 0.3795, 0.3423, 0.05627, 0.01906, 0.3795, 0.01906, 0.3795, 0.3423, 0.05627, 0.01906, 0.3795, 0.01906, 0.3795, 0.3423, 0.05627, 0.01906, 0.3795, 0.01906, 0.3795, 0.3423, 0.05627, 0.01906, 0.3795, 0.01906, 0.3795, 0.3423, 0.05627, 0.01906, 0.3795, 0.01906, 0.3795, 0.3423, 0.05627, 0.01906, 0.3795, 0.01906, 0.3795, 0.3423, 0.05627, 0.01906, 0.3795, 0.01906, 0.3795, 0.3423, 0.05627, 0.01906, 0.3795, 0.01906, 0.3795, 0.3423, 0.05627, 0.01906, 0.3795, 0.01906, 0.3795, 0.3423, 0.05627, 0.01906, 0.3795, 0.01906, 0.3795, 0.3423, 0.05627, 0.01906, 0.3795, 0.01906, 0.3795, 0.3423, 0.05627, 0.01906, 0.3795, 0.01906, 0.3795, 0.3423, 0.05627, 0.01906, 0.3795, 0.01906, 0.3795, 0.3423, 0.05627, 0.01906, 0.3795, 0.01906, 0.3795, 0.3423, 0.05627, 0.01906, 0.3795, 0.01906, 0.3795, 0.3423, 0.05627, 0.01906, 0.3795, 0.01906, 0.3795, 0.3423, 0.05627, 0.01906, 0.3795, 0.01906, 0.3795, 0.3423, 0.05627, 0.01906, 0.3795, 0.01906, 0.3795, 0.3423, 0.05627, 0.01906, 0.3795, 0.01906, 0.3795, 0.3423, 0.05627, 0.01906, 0.3795, 0.01906, 0.3795, 0.3423, 0.05627, 0.01906, 0.3795, 0.01906, 0.3795, 0.3423, 0.05627, 0.01906, 0.3795, 0.01906, 0.3795, 0.3423, 0.05627, 0.01906, 0.3795, 0.01906, 0.3795, 0.3423, 0.05627, 0.01906, 0.3795, 0.01906, 0.3795, 0.3423, 0.05627, 0.01906, 0.3795, 0.01906, 0.3795, 0.3423, 0.05627, 0.01906, 0.3795, 0.01906, 0.3795, 0.3423, 0.05627, 0.01906, 0.3795, 0.01906, 0.3795, 0.3423, 0.05627, 0.01906, 0.3795, 0.01906, 0.3795, 0.3423, 0.05627, 0.01906, 0.3795, 0.01906, 0.3795, 0.3423, 0.05627, 0.01906, 0.3795, 0.01906, 0.3795, 0.3423, 0.05627, 0.01906, 0.3795, 0.01906, 0.3795, 0.3423, 0.05627, 0.01906, 0.3795, 0.01906, 0.3795, 0.3423, 0.05627, 0.01906, 0.3795, 0.01906, 0.3795, 0.3423, 0.05627, 0.01906, 0.3795, 0.01906, 0.3795, 0.3423, 0.05627, 0.01906, 0.3795, 0.01906, 0.3795, 0.3423, 0.05627, 0.01906, 0.3795, 0.01906, 0.3795, 0.3423, 0.05627, 0.01906, 0.3795, 0.01906, 0.3795, 0.3423, 0.05627, 0.01906, 0.3795, 0.01906, 0.3795, 0.3423, 0.05627, 0.01906, 0.3795, 0.01906, 0.3795, 0.3423, 0.05627, 0.01906, 0.3795, 0.01906, 0.3795, 0.3423, 0.05627, 0.01906, 0.3795, 0.01906, 0.3795, 0.3423, 0.05627, 0.01906, 0.3795, 0.01906, 0.3795, 0.3423, 0.05627, 0.01906, 0.3795, 0.01906, 0.3795, 0.3423, 0.05627, 0.01906, 0.3795, 0.01906, 0.3795, 0.3423, 0.05627, 0.01906, 0.3795, 0.01906, 0.3795, 0.3423, 0.05627, 0.01906, 0.3795, 0.01906, 0.3795, 0.3423, 0.05627, 0.01906, 0.3795, 0.01906, 0.3795, 0.3423, 0.05627, 0.01906, 0.3795, 0.01906, 0.3795, 0.3423, 0.05627, 0.01906, 0.3795, 0.01906, 0.3795, 0.3423, 0.05627, 0.01906, 0.3795, 0.01906, 0.3795, 0.3423, 0.05627, 0.01906, 0.3795, 0.01906, 0.3795, 0.3423, 0.05627, 0.01906, 0.3795, 0.01906, 0.3795, 0.3423, 0.05627, 0.01906, 0.3795, 0.01906, 0.3795, 0.3423, 0.05627, 0.01906, 0.3795, 0.01906, 0.3795, 0.3423, 0.05627, 0.01906, 0.3795, 0.01906, 0.3795, 0.3423, 0.05627, 0.01906, 0.3795, 0.01906, 0.3795, 0.3423, 0.05627, 0.01906, 0.3795, 0.01906, 0.3795, 0.3423, 0.05627, 0.01906, 0.3795, 0.01906, 0.3795, 0.3423, 0.05627, 0.01906, 0.3795, 0.01906, 0.3795, 0.3423, 0.05627, 0.01906, 0.3795, 0.01906, 0.3795, 0.3423, 0.05627, 0.01906, 0.3795, 0.01906, 0.3795, 0.3423, 0.05627, 0.01906, 0.3795, 0.01906, 0.3795, 0.3423, 0.05627, 0.01906, 0.3795, 0.01906, 0.3795, 0.3423, 0.05627, 0.01906, 0.3795, 0.01906, 0.3795, 0.3423, 0.05627, 0.01906, 0.3795, 0.01906, 0.3795, 0.3423, 0.05627, 0.01906, 0.3795, 0.01906, 0.3795, 0.3423, 0.05627, 0.01906, 0.3795, 0.01906, 0.3795, 0.3423, 0.05627, 0.01906, 0.3795, 0.01906, 0.3795, 0.3423, 0.05627, 0.01906, 0.3795, 0.01906, 0.3795, 0.3423, 0.05627, 0.01906, 0.3795, 0.01906, 0.3795, 0.3423, 0.05627, 0.01906, 0.3795, 0.01906, 0.3795, 0.3423, 0.05627, 0.01906, 0.3795, 0.01906, 0.3795, 0.3423, 0.05627, 0.01906, 0.3795, 0.01906, 0.3795, 0.3423, 0.05627, 0.01906, 0.3795, 0.01906, 0.3795, 0.3423, 0.05627, 0.01906, 0.3795, 0.01906, 0.3795, 0.3423, 0.05627, 0.01906, 0.3795, 0.01906, 0.3795, 0.3423, 0.05627, 0.01906, 0.3795, 0.01906, 0.3795, 0.3423, 0.05627, 0.01906, 0.3795, 0.01906, 0.3795, 0.3423, 0.05627, 0.01906, 0.3795, 0.01906, 0.3795, 0.3423, 0.05627, 0.01906, 0.3795, 0.01906, 0.3795, 0.3423, 0.05627, 0.01906, 0.3795, 0.01906, 0.3795, 0.3423, 0.05627, 0.01906, 0.3795, 0.01906, 0.3795, 0.3423, 0.05627, 0.01906, 0.3795, 0.01906, 0.3795, 0.3423, 0.05627, 0.01906, 0.3795, 0.01906, 0.3795, 0.3423, 0.05627, 0.01906, 0.3795, 0.01906, 0.3795, 0.3423, 0.05627, 0.01906, 0.3795, 0.01906, 0.3795, 0.3423, 0.05627, 0.01906, 0.3795, 0.01906, 0.3795, 0.3423, 0.05627, 0.01906, 0.3795, 0.01906, 0.3795, 0.3423, 0.05627, 0.01906, 0.3795, 0.01906, 0.3795, 0.3423, 0.05627, 0.01906, 0.3795, 0.01906, 0.3795, 0.3423, 0.05627, 0.01906, 0.3795, 0.01906, 0.3795, 0.3423, 0.05627, 0.01906, 0.3795, 0.01906, 0.3795, 0.3423, 0.05627, 0.01906, 0.3795, 0.01906, 0.3795, 0.3423, 0.05627, 0.01906, 0.3795, 0.01906, 0.3795, 0.3423, 0.05627, 0.01906, 0.3795, 0.01906, 0.3795, 0.3423, 0.05627, 0.01906, 0.3795, 0.01906, 0.3795, 0.3423, 0.05627, 0.01906, 0.3795, 0.01906, 0.3795, 0.3423, 0.05627, 0.01906, 0.3795, 0.01906, 0.3795, 0.3423, 0.05627, 0.01906, 0.3795, 0.01906, 0.3795, 0.3423])
me_circle.use_remesh_preserve_volume = False
me_circle.use_remesh_preserve_attributes = False
me_circle.use_mirror_vertex_groups = False
me_circle.update()

# ---- objects
ob_circle = bpy.data.objects.new('Circle', me_circle)
ob_lamp = bpy.data.objects.new('Lamp', light_lamp)
ob_camera = bpy.data.objects.new('Camera', cam_camera)

# ---- transforms, parenting, visibility, modifiers, constraints
ob_circle.location = (0.009445, 0.1496, 0.9113)
ob_circle.rotation_euler = (0.0, -0.0, 4.712)
ob_circle.scale = (0.5951, 1.0, 1.0)
ob_circle.lineart.crease_threshold = 0.0
ob_lamp.location = (1.015, -3.927, 6.815)
ob_lamp.rotation_euler = (0.6503, 0.05522, 6.579)
ob_lamp.lock_rotations_4d = False
ob_lamp.empty_display_type = 'ARROWS'
ob_lamp.color = (0.0, 0.0, 0.0, 0.0)
ob_lamp.lineart.crease_threshold = 0.0
ob_camera.location = (-6.498, -7.332, 6.255)
ob_camera.rotation_euler = (1.109, 0.01082, 5.527)
ob_camera.lock_rotations_4d = False
ob_camera.empty_display_type = 'ARROWS'
ob_camera.color = (0.0, 0.0, 0.0, 0.0)
ob_camera.display_type = 'WIRE'
ob_camera.lineart.crease_threshold = 0.0

# ---- collection membership
col_collection_1.objects.link(ob_circle)
col_collection_1.objects.link(ob_lamp)
col_collection_1.objects.link(ob_camera)

# ---- scene / render settings (as saved in the file)
scene.camera = ob_camera
scene.frame_start = 1; scene.frame_end = 250; scene.frame_set(1)
scene.render.engine = 'BLENDER_EEVEE_NEXT'
scene.render.resolution_percentage = 50
scene.render.dither_intensity = 0.0
scene.cycles.use_denoising = False
scene.cycles.samples = 10
scene.cycles.sampling_pattern = 'TABULATED_SOBOL'
scene.cycles.light_sampling_threshold = 0.0
scene.cycles.use_adaptive_sampling = False
scene.cycles.use_light_tree = False
scene.cycles.blur_glossy = 0.0
scene.cycles.pixel_filter_type = 'GAUSSIAN'
scene.cycles.sample_clamp_indirect = 0.0
scene.view_settings.view_transform = 'Standard'
bpy.context.view_layer.update()
